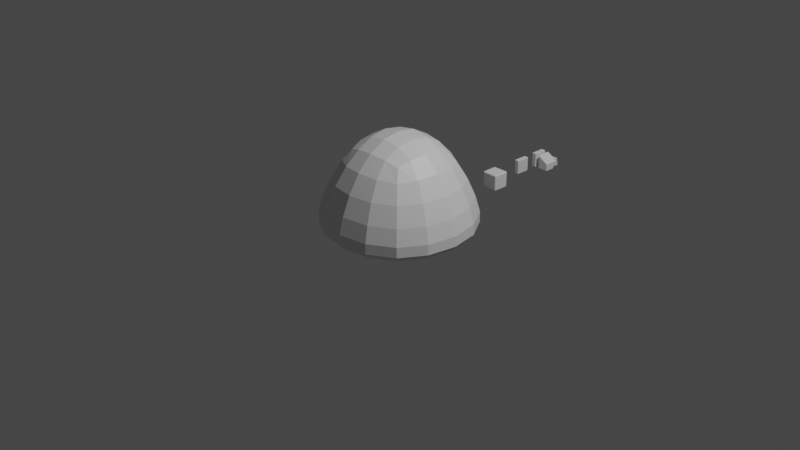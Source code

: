 # Source: 20210710_geo_nodes_0001.blend  (saved by Blender 2.93.20; exported with 4.5.12 LTS)
import bpy
from mathutils import Matrix  # noqa: F401  (used for matrix-valued properties, if any)

bpy.ops.wm.read_factory_settings(use_empty=True)
scene = bpy.context.scene
scene.name = 'Scene'

# ---- collections
col_collection = bpy.data.collections.new('Collection'); scene.collection.children.link(col_collection)
col_surgar_crystals = bpy.data.collections.new('surgar_crystals'); scene.collection.children.link(col_surgar_crystals)

# ---- materials (node trees are filled in below, after node groups)
mat_material = bpy.data.materials.new('Material')
mat_material.alpha_threshold = 0.0
mat_material.use_transparent_shadow = False
mat_material.line_color = (0.0, 0.0, 0.0, 1.0)

# ---- node groups
ng_geometry_nodes = bpy.data.node_groups.new('Geometry Nodes', 'GeometryNodeTree')
_s = ng_geometry_nodes.interface.new_socket(name='Geometry', in_out='OUTPUT', socket_type='NodeSocketGeometry')
_s = ng_geometry_nodes.interface.new_socket(name='Geometry', in_out='INPUT', socket_type='NodeSocketGeometry')
_s = ng_geometry_nodes.interface.new_socket(name='Sugar Amount', in_out='INPUT', socket_type='NodeSocketFloat')
_s.default_value = 68.6
_s.min_value = 0.0
_s.max_value = 1e+05
ng_geometry_nodes.is_modifier = True
# nodes of 'Geometry Nodes' reference scene objects; filled in after objects exist

# ---- material node trees
mat_material.use_nodes = True; mat_material.node_tree.nodes.clear()
_N = mat_material.node_tree.nodes; _L = mat_material.node_tree.links
n0 = _N.new('ShaderNodeOutputMaterial'); n0.name = 'Material Output'; n0.location = (300, 300)
n1 = _N.new('ShaderNodeBsdfPrincipled'); n1.name = 'Principled BSDF'; n1.location = (10, 300)
n1.distribution = 'GGX'
n1.subsurface_method = 'BURLEY'
n1.inputs[2].default_value = 0.4
n1.inputs[3].default_value = 1.45
n1.inputs[27].default_value = (0.0, 0.0, 0.0, 1.0)
n1.inputs[28].default_value = 1.0
_L.new(n1.outputs[0], n0.inputs[0])
n0.is_active_output = True

# ---- world
world_world = bpy.data.worlds.new('World'); scene.world = world_world
world_world.use_nodes = True; world_world.node_tree.nodes.clear()
_N = world_world.node_tree.nodes; _L = world_world.node_tree.links
n0 = _N.new('ShaderNodeOutputWorld'); n0.name = 'World Output'; n0.location = (300, 300)
n1 = _N.new('ShaderNodeBackground'); n1.name = 'Background'; n1.location = (10, 300)
n1.inputs[0].default_value = (0.05088, 0.05088, 0.05088, 1.0)
_L.new(n1.outputs[0], n0.inputs[0])
n0.is_active_output = True
world_world.color = (0.05088, 0.05088, 0.05088)
world_world.use_sun_shadow = False
world_world.sun_shadow_jitter_overblur = 0.0

# ---- cameras
cam_camera = bpy.data.cameras.new('Camera')
cam_camera.clip_end = 100.0
cam_camera.ortho_scale = 7.314

# ---- lights
light_light = bpy.data.lights.new('Light', 'POINT')
light_light.transmission_factor = 0.0
light_light.energy = 1000.0
light_light.shadow_soft_size = 0.1
light_light.shadow_maximum_resolution = 0.006
light_light.use_absolute_resolution = True

# ---- meshes
me_cube = bpy.data.meshes.new('Cube')
me_cube.from_pydata([(0.4775, 0.4775, 0.1466), (0.7037, 0.7037, -1.0), (0.4775, -0.4775, 0.1466), (0.7037, -0.7037, -1.0), (-0.4775, 0.4775, 0.1466), (-0.7037, 0.7037, -1.0), (-0.4775, -0.4775, 0.1466), (-0.7037, -0.7037, -1.0), (-1.0, 1.0, -1.0), (-1.0, -1.0, -1.0), (1.0, 1.0, -1.0), (1.0, -1.0, -1.0)], [], [(0, 4, 6, 2), (11, 2, 6, 9), (9, 6, 4, 8), (5, 1, 3, 7), (10, 0, 2, 11), (8, 4, 0, 10), (5, 7, 9, 8), (1, 5, 8, 10), (7, 3, 11, 9), (3, 1, 10, 11)])
_uv = me_cube.uv_layers.new(name='UVMap')
_uv.uv.foreach_set('vector', [0.625, 0.5, 0.875, 0.5, 0.875, 0.75, 0.625, 0.75, 0.375, 0.75, 0.625, 0.75, 0.625, 1.0, 0.375, 1.0, 0.375, 0.0, 0.625, 0.0, 0.625, 0.25, 0.375, 0.25, 0.162, 0.537, 0.338, 0.537, 0.338, 0.713, 0.162, 0.713, 0.375, 0.5, 0.625, 0.5, 0.625, 0.75, 0.375, 0.75, 0.375, 0.25, 0.625, 0.25, 0.625, 0.5, 0.375, 0.5, 0.162, 0.537, 0.162, 0.713, 0.125, 0.75, 0.125, 0.5, 0.338, 0.537, 0.162, 0.537, 0.125, 0.5, 0.375, 0.5, 0.162, 0.713, 0.338, 0.713, 0.375, 0.75, 0.125, 0.75, 0.338, 0.713, 0.338, 0.537, 0.375, 0.5, 0.375, 0.75])
me_cube.materials.append(mat_material)
me_cube.use_remesh_preserve_volume = False
me_cube.use_remesh_preserve_attributes = False
me_cube.use_mirror_vertex_groups = False
me_cube.update()
me_cube_001 = bpy.data.meshes.new('Cube.001')
me_cube_001.from_pydata([(-0.07745, -0.07745, -0.09279), (-0.07745, -0.09279, -0.07745), (-0.09279, -0.07745, -0.07745), (-0.07745, -0.08332, -0.09162), (-0.07745, -0.0883, -0.0883), (-0.08332, -0.07745, -0.09162), (-0.08347, -0.08347, -0.09021), (-0.08316, -0.08752, -0.08752), (-0.08631, -0.08631, -0.08631), (-0.08332, -0.09162, -0.07745), (-0.0883, -0.0883, -0.07745), (-0.07745, -0.09162, -0.08332), (-0.08347, -0.09021, -0.08347), (-0.08752, -0.08752, -0.08316), (-0.09162, -0.07745, -0.08332), (-0.0883, -0.07745, -0.0883), (-0.09162, -0.08332, -0.07745), (-0.09021, -0.08347, -0.08347), (-0.08752, -0.08316, -0.08752), (-0.07745, -0.09279, 0.07745), (-0.07745, -0.07745, 0.09279), (-0.09279, -0.07745, 0.07745), (-0.07745, -0.09162, 0.08332), (-0.07745, -0.0883, 0.0883), (-0.08332, -0.09162, 0.07745), (-0.08347, -0.09021, 0.08347), (-0.08316, -0.08752, 0.08752), (-0.08631, -0.08631, 0.08631), (-0.08332, -0.07745, 0.09162), (-0.0883, -0.07745, 0.0883), (-0.07745, -0.08332, 0.09162), (-0.08347, -0.08347, 0.09021), (-0.08752, -0.08316, 0.08752), (-0.09162, -0.08332, 0.07745), (-0.0883, -0.0883, 0.07745), (-0.09162, -0.07745, 0.08332), (-0.09021, -0.08347, 0.08347), (-0.08752, -0.08752, 0.08316), (-0.07745, 0.07745, -0.09279), (-0.09279, 0.07745, -0.07745), (-0.07745, 0.09279, -0.07745), (-0.08332, 0.07745, -0.09162), (-0.0883, 0.07745, -0.0883), (-0.07745, 0.08332, -0.09162), (-0.08347, 0.08347, -0.09021), (-0.08752, 0.08316, -0.08752), (-0.08631, 0.08631, -0.08631), (-0.09162, 0.08332, -0.07745), (-0.0883, 0.0883, -0.07745), (-0.09162, 0.07745, -0.08332), (-0.09021, 0.08347, -0.08347), (-0.08752, 0.08752, -0.08316), (-0.07745, 0.09162, -0.08332), (-0.07745, 0.0883, -0.0883), (-0.08332, 0.09162, -0.07745), (-0.08347, 0.09021, -0.08347), (-0.08316, 0.08752, -0.08752), (-0.07745, 0.07745, 0.09279), (-0.07745, 0.09279, 0.07745), (-0.09279, 0.07745, 0.07745), (-0.07745, 0.08332, 0.09162), (-0.07745, 0.0883, 0.0883), (-0.08332, 0.07745, 0.09162), (-0.08347, 0.08347, 0.09021), (-0.08316, 0.08752, 0.08752), (-0.08631, 0.08631, 0.08631), (-0.08332, 0.09162, 0.07745), (-0.0883, 0.0883, 0.07745), (-0.07745, 0.09162, 0.08332), (-0.08347, 0.09021, 0.08347), (-0.08752, 0.08752, 0.08316), (-0.09162, 0.07745, 0.08332), (-0.0883, 0.07745, 0.0883), (-0.09162, 0.08332, 0.07745), (-0.09021, 0.08347, 0.08347), (-0.08752, 0.08316, 0.08752), (0.07745, -0.07745, -0.09279), (0.09279, -0.07745, -0.07745), (0.07745, -0.09279, -0.07745), (0.08332, -0.07745, -0.09162), (0.0883, -0.07745, -0.0883), (0.07745, -0.08332, -0.09162), (0.08347, -0.08347, -0.09021), (0.08752, -0.08316, -0.08752), (0.08631, -0.08631, -0.08631), (0.09162, -0.08332, -0.07745), (0.0883, -0.0883, -0.07745), (0.09162, -0.07745, -0.08332), (0.09021, -0.08347, -0.08347), (0.08752, -0.08752, -0.08316), (0.07745, -0.09162, -0.08332), (0.07745, -0.0883, -0.0883), (0.08332, -0.09162, -0.07745), (0.08347, -0.09021, -0.08347), (0.08316, -0.08752, -0.08752), (0.07745, -0.07745, 0.09279), (0.07745, -0.09279, 0.07745), (0.09279, -0.07745, 0.07745), (0.07745, -0.08332, 0.09162), (0.07745, -0.0883, 0.0883), (0.08332, -0.07745, 0.09162), (0.08347, -0.08347, 0.09021), (0.08316, -0.08752, 0.08752), (0.08631, -0.08631, 0.08631), (0.08332, -0.09162, 0.07745), (0.0883, -0.0883, 0.07745), (0.07745, -0.09162, 0.08332), (0.08347, -0.09021, 0.08347), (0.08752, -0.08752, 0.08316), (0.09162, -0.07745, 0.08332), (0.0883, -0.07745, 0.0883), (0.09162, -0.08332, 0.07745), (0.09021, -0.08347, 0.08347), (0.08752, -0.08316, 0.08752), (0.07745, 0.07745, -0.09279), (0.07745, 0.09279, -0.07745), (0.09279, 0.07745, -0.07745), (0.07745, 0.08332, -0.09162), (0.07745, 0.0883, -0.0883), (0.08332, 0.07745, -0.09162), (0.08347, 0.08347, -0.09021), (0.08316, 0.08752, -0.08752), (0.08631, 0.08631, -0.08631), (0.08332, 0.09162, -0.07745), (0.0883, 0.0883, -0.07745), (0.07745, 0.09162, -0.08332), (0.08347, 0.09021, -0.08347), (0.08752, 0.08752, -0.08316), (0.09162, 0.07745, -0.08332), (0.0883, 0.07745, -0.0883), (0.09162, 0.08332, -0.07745), (0.09021, 0.08347, -0.08347), (0.08752, 0.08316, -0.08752), (0.07745, 0.07745, 0.09279), (0.09279, 0.07745, 0.07745), (0.07745, 0.09279, 0.07745), (0.08332, 0.07745, 0.09162), (0.0883, 0.07745, 0.0883), (0.07745, 0.08332, 0.09162), (0.08347, 0.08347, 0.09021), (0.08752, 0.08316, 0.08752), (0.08631, 0.08631, 0.08631), (0.09162, 0.08332, 0.07745), (0.0883, 0.0883, 0.07745), (0.09162, 0.07745, 0.08332), (0.09021, 0.08347, 0.08347), (0.08752, 0.08752, 0.08316), (0.07745, 0.09162, 0.08332), (0.07745, 0.0883, 0.0883), (0.08332, 0.09162, 0.07745), (0.08347, 0.09021, 0.08347), (0.08316, 0.08752, 0.08752)], [], [(78, 96, 19, 1), (116, 134, 97, 77), (133, 57, 20, 95), (2, 21, 59, 39), (40, 58, 135, 115), (0, 3, 6, 5), (3, 4, 7, 6), (5, 6, 18, 15), (6, 7, 8, 18), (1, 9, 12, 11), (9, 10, 13, 12), (11, 12, 7, 4), (12, 13, 8, 7), (2, 14, 17, 16), (14, 15, 18, 17), (16, 17, 13, 10), (17, 18, 8, 13), (19, 22, 25, 24), (22, 23, 26, 25), (24, 25, 37, 34), (25, 26, 27, 37), (20, 28, 31, 30), (28, 29, 32, 31), (30, 31, 26, 23), (31, 32, 27, 26), (21, 33, 36, 35), (33, 34, 37, 36), (35, 36, 32, 29), (36, 37, 27, 32), (38, 41, 44, 43), (41, 42, 45, 44), (43, 44, 56, 53), (44, 45, 46, 56), (39, 47, 50, 49), (47, 48, 51, 50), (49, 50, 45, 42), (50, 51, 46, 45), (40, 52, 55, 54), (52, 53, 56, 55), (54, 55, 51, 48), (55, 56, 46, 51), (57, 60, 63, 62), (60, 61, 64, 63), (62, 63, 75, 72), (63, 64, 65, 75), (58, 66, 69, 68), (66, 67, 70, 69), (68, 69, 64, 61), (69, 70, 65, 64), (59, 71, 74, 73), (71, 72, 75, 74), (73, 74, 70, 67), (74, 75, 65, 70), (76, 79, 82, 81), (79, 80, 83, 82), (81, 82, 94, 91), (82, 83, 84, 94), (77, 85, 88, 87), (85, 86, 89, 88), (87, 88, 83, 80), (88, 89, 84, 83), (78, 90, 93, 92), (90, 91, 94, 93), (92, 93, 89, 86), (93, 94, 84, 89), (95, 98, 101, 100), (98, 99, 102, 101), (100, 101, 113, 110), (101, 102, 103, 113), (96, 104, 107, 106), (104, 105, 108, 107), (106, 107, 102, 99), (107, 108, 103, 102), (97, 109, 112, 111), (109, 110, 113, 112), (111, 112, 108, 105), (112, 113, 103, 108), (114, 117, 120, 119), (117, 118, 121, 120), (119, 120, 132, 129), (120, 121, 122, 132), (115, 123, 126, 125), (123, 124, 127, 126), (125, 126, 121, 118), (126, 127, 122, 121), (116, 128, 131, 130), (128, 129, 132, 131), (130, 131, 127, 124), (131, 132, 122, 127), (133, 136, 139, 138), (136, 137, 140, 139), (138, 139, 151, 148), (139, 140, 141, 151), (134, 142, 145, 144), (142, 143, 146, 145), (144, 145, 140, 137), (145, 146, 141, 140), (135, 147, 150, 149), (147, 148, 151, 150), (149, 150, 146, 143), (150, 151, 141, 146), (38, 0, 5, 41), (41, 5, 15, 42), (42, 15, 14, 49), (49, 14, 2, 39), (1, 19, 24, 9), (9, 24, 34, 10), (10, 34, 33, 16), (16, 33, 21, 2), (20, 57, 62, 28), (28, 62, 72, 29), (29, 72, 71, 35), (35, 71, 59, 21), (58, 40, 54, 66), (66, 54, 48, 67), (67, 48, 47, 73), (73, 47, 39, 59), (114, 38, 43, 117), (117, 43, 53, 118), (118, 53, 52, 125), (125, 52, 40, 115), (57, 133, 138, 60), (60, 138, 148, 61), (61, 148, 147, 68), (68, 147, 135, 58), (134, 116, 130, 142), (142, 130, 124, 143), (143, 124, 123, 149), (149, 123, 115, 135), (76, 114, 119, 79), (79, 119, 129, 80), (80, 129, 128, 87), (87, 128, 116, 77), (133, 95, 100, 136), (136, 100, 110, 137), (137, 110, 109, 144), (144, 109, 97, 134), (96, 78, 92, 104), (104, 92, 86, 105), (105, 86, 85, 111), (111, 85, 77, 97), (0, 76, 81, 3), (3, 81, 91, 4), (4, 91, 90, 11), (11, 90, 78, 1), (95, 20, 30, 98), (98, 30, 23, 99), (99, 23, 22, 106), (106, 22, 19, 96), (38, 114, 76, 0)])
_uv = me_cube_001.uv_layers.new(name='UVMap')
_uv.uv.foreach_set('vector', [0.3957, 0.7707, 0.6043, 0.7707, 0.6043, 0.9793, 0.3957, 0.9793, 0.3957, 0.5207, 0.6043, 0.5207, 0.6043, 0.7293, 0.3957, 0.7293, 0.6457, 0.5207, 0.8543, 0.5207, 0.8543, 0.7293, 0.6457, 0.7293, 0.3957, 0.02067, 0.6043, 0.02067, 0.6043, 0.2293, 0.3957, 0.2293, 0.3957, 0.2707, 0.6043, 0.2707, 0.6043, 0.4793, 0.3957, 0.4793, 0.1457, 0.7293, 0.1457, 0.7372, 0.1376, 0.7374, 0.1378, 0.7293, 0.1457, 0.7372, 0.1457, 0.75, 0.138, 0.75, 0.1376, 0.7374, 0.1378, 0.7293, 0.1376, 0.7374, 0.125, 0.737, 0.125, 0.7293, 0.1376, 0.7374, 0.138, 0.75, 0.1337, 0.75, 0.125, 0.737, 0.3957, 0.9793, 0.3957, 0.9872, 0.3876, 0.9874, 0.3878, 0.9793, 0.3957, 0.9872, 0.3957, 1.0, 0.388, 1.0, 0.3876, 0.9874, 0.3878, 0.9793, 0.3876, 0.9874, 0.375, 0.987, 0.375, 0.9793, 0.3876, 0.9874, 0.388, 1.0, 0.3837, 1.0, 0.375, 0.987, 0.3957, 0.02067, 0.3878, 0.02067, 0.3876, 0.01256, 0.3957, 0.01276, 0.3878, 0.02067, 0.375, 0.02067, 0.375, 0.01297, 0.3876, 0.01256, 0.3957, 0.01276, 0.3876, 0.01256, 0.388, 0.0, 0.3957, 0.0, 0.3876, 0.01256, 0.375, 0.01297, 0.375, 0.008736, 0.388, 0.0, 0.6043, 0.9793, 0.6122, 0.9793, 0.6124, 0.9874, 0.6043, 0.9872, 0.6122, 0.9793, 0.625, 0.9793, 0.625, 0.987, 0.6124, 0.9874, 0.6043, 0.9872, 0.6124, 0.9874, 0.612, 1.0, 0.6043, 1.0, 0.6124, 0.9874, 0.625, 0.987, 0.625, 0.9913, 0.612, 1.0, 0.8543, 0.7293, 0.8622, 0.7293, 0.8624, 0.7374, 0.8543, 0.7372, 0.8622, 0.7293, 0.875, 0.7293, 0.875, 0.737, 0.8624, 0.7374, 0.8543, 0.7372, 0.8624, 0.7374, 0.862, 0.75, 0.8543, 0.75, 0.8624, 0.7374, 0.875, 0.737, 0.875, 0.7413, 0.862, 0.75, 0.6043, 0.02067, 0.6043, 0.01276, 0.6124, 0.01256, 0.6122, 0.02067, 0.6043, 0.01276, 0.6043, 0.0, 0.612, 0.0, 0.6124, 0.01256, 0.6122, 0.02067, 0.6124, 0.01256, 0.625, 0.01297, 0.625, 0.02067, 0.6124, 0.01256, 0.612, 0.0, 0.6163, 0.0, 0.625, 0.01297, 0.1457, 0.5207, 0.1378, 0.5207, 0.1376, 0.5126, 0.1457, 0.5128, 0.1378, 0.5207, 0.125, 0.5207, 0.125, 0.513, 0.1376, 0.5126, 0.1457, 0.5128, 0.1376, 0.5126, 0.138, 0.5, 0.1457, 0.5, 0.1376, 0.5126, 0.125, 0.513, 0.125, 0.5087, 0.138, 0.5, 0.3957, 0.2293, 0.3957, 0.2372, 0.3876, 0.2374, 0.3878, 0.2293, 0.3957, 0.2372, 0.3957, 0.25, 0.388, 0.25, 0.3876, 0.2374, 0.3878, 0.2293, 0.3876, 0.2374, 0.375, 0.237, 0.375, 0.2293, 0.3876, 0.2374, 0.388, 0.25, 0.3837, 0.25, 0.375, 0.237, 0.3957, 0.2707, 0.3878, 0.2707, 0.3876, 0.2626, 0.3957, 0.2628, 0.3878, 0.2707, 0.375, 0.2707, 0.375, 0.263, 0.3876, 0.2626, 0.3957, 0.2628, 0.3876, 0.2626, 0.388, 0.25, 0.3957, 0.25, 0.3876, 0.2626, 0.375, 0.263, 0.375, 0.2587, 0.388, 0.25, 0.8543, 0.5207, 0.8543, 0.5128, 0.8624, 0.5126, 0.8622, 0.5207, 0.8543, 0.5128, 0.8543, 0.5, 0.862, 0.5, 0.8624, 0.5126, 0.8622, 0.5207, 0.8624, 0.5126, 0.875, 0.513, 0.875, 0.5207, 0.8624, 0.5126, 0.862, 0.5, 0.8663, 0.5, 0.875, 0.513, 0.6043, 0.2707, 0.6043, 0.2628, 0.6124, 0.2626, 0.6122, 0.2707, 0.6043, 0.2628, 0.6043, 0.25, 0.612, 0.25, 0.6124, 0.2626, 0.6122, 0.2707, 0.6124, 0.2626, 0.625, 0.263, 0.625, 0.2707, 0.6124, 0.2626, 0.612, 0.25, 0.6163, 0.25, 0.625, 0.263, 0.6043, 0.2293, 0.6122, 0.2293, 0.6124, 0.2374, 0.6043, 0.2372, 0.6122, 0.2293, 0.625, 0.2293, 0.625, 0.237, 0.6124, 0.2374, 0.6043, 0.2372, 0.6124, 0.2374, 0.612, 0.25, 0.6043, 0.25, 0.6124, 0.2374, 0.625, 0.237, 0.625, 0.2413, 0.612, 0.25, 0.3543, 0.7293, 0.3622, 0.7293, 0.3624, 0.7374, 0.3543, 0.7372, 0.3622, 0.7293, 0.375, 0.7293, 0.375, 0.737, 0.3624, 0.7374, 0.3543, 0.7372, 0.3624, 0.7374, 0.362, 0.75, 0.3543, 0.75, 0.3624, 0.7374, 0.375, 0.737, 0.3779, 0.75, 0.362, 0.75, 0.3957, 0.7293, 0.3957, 0.7372, 0.3876, 0.7374, 0.3878, 0.7293, 0.3957, 0.7372, 0.3957, 0.75, 0.388, 0.75, 0.3876, 0.7374, 0.3878, 0.7293, 0.3876, 0.7374, 0.375, 0.737, 0.375, 0.7293, 0.3876, 0.7374, 0.388, 0.75, 0.3779, 0.75, 0.375, 0.737, 0.3957, 0.7707, 0.3878, 0.7707, 0.3876, 0.7626, 0.3957, 0.7628, 0.3878, 0.7707, 0.375, 0.7707, 0.375, 0.763, 0.3876, 0.7626, 0.3957, 0.7628, 0.3876, 0.7626, 0.388, 0.75, 0.3957, 0.75, 0.3876, 0.7626, 0.375, 0.763, 0.3779, 0.75, 0.388, 0.75, 0.6457, 0.7293, 0.6457, 0.7372, 0.6376, 0.7374, 0.6378, 0.7293, 0.6457, 0.7372, 0.6457, 0.75, 0.638, 0.75, 0.6376, 0.7374, 0.6378, 0.7293, 0.6376, 0.7374, 0.625, 0.737, 0.625, 0.7293, 0.6376, 0.7374, 0.638, 0.75, 0.625, 0.7471, 0.625, 0.737, 0.6043, 0.7707, 0.6043, 0.7628, 0.6124, 0.7626, 0.6122, 0.7707, 0.6043, 0.7628, 0.6043, 0.75, 0.612, 0.75, 0.6124, 0.7626, 0.6122, 0.7707, 0.6124, 0.7626, 0.625, 0.763, 0.625, 0.7707, 0.6124, 0.7626, 0.612, 0.75, 0.625, 0.7471, 0.625, 0.763, 0.6043, 0.7293, 0.6122, 0.7293, 0.6124, 0.7374, 0.6043, 0.7372, 0.6122, 0.7293, 0.625, 0.7293, 0.625, 0.737, 0.6124, 0.7374, 0.6043, 0.7372, 0.6124, 0.7374, 0.612, 0.75, 0.6043, 0.75, 0.6124, 0.7374, 0.625, 0.737, 0.625, 0.7471, 0.612, 0.75, 0.3543, 0.5207, 0.3543, 0.5128, 0.3624, 0.5126, 0.3622, 0.5207, 0.3543, 0.5128, 0.3543, 0.5, 0.362, 0.5, 0.3624, 0.5126, 0.3622, 0.5207, 0.3624, 0.5126, 0.375, 0.513, 0.375, 0.5207, 0.3624, 0.5126, 0.362, 0.5, 0.375, 0.5029, 0.375, 0.513, 0.3957, 0.4793, 0.3957, 0.4872, 0.3876, 0.4874, 0.3878, 0.4793, 0.3957, 0.4872, 0.3957, 0.5, 0.388, 0.5, 0.3876, 0.4874, 0.3878, 0.4793, 0.3876, 0.4874, 0.375, 0.487, 0.375, 0.4793, 0.3876, 0.4874, 0.388, 0.5, 0.375, 0.5029, 0.375, 0.487, 0.3957, 0.5207, 0.3878, 0.5207, 0.3876, 0.5126, 0.3957, 0.5128, 0.3878, 0.5207, 0.375, 0.5207, 0.375, 0.513, 0.3876, 0.5126, 0.3957, 0.5128, 0.3876, 0.5126, 0.388, 0.5, 0.3957, 0.5, 0.3876, 0.5126, 0.375, 0.513, 0.375, 0.5029, 0.388, 0.5, 0.6457, 0.5207, 0.6378, 0.5207, 0.6376, 0.5126, 0.6457, 0.5128, 0.6378, 0.5207, 0.625, 0.5207, 0.625, 0.513, 0.6376, 0.5126, 0.6457, 0.5128, 0.6376, 0.5126, 0.638, 0.5, 0.6457, 0.5, 0.6376, 0.5126, 0.625, 0.513, 0.6221, 0.5, 0.638, 0.5, 0.6043, 0.5207, 0.6043, 0.5128, 0.6124, 0.5126, 0.6122, 0.5207, 0.6043, 0.5128, 0.6043, 0.5, 0.612, 0.5, 0.6124, 0.5126, 0.6122, 0.5207, 0.6124, 0.5126, 0.625, 0.513, 0.625, 0.5207, 0.6124, 0.5126, 0.612, 0.5, 0.6221, 0.5, 0.625, 0.513, 0.6043, 0.4793, 0.6122, 0.4793, 0.6124, 0.4874, 0.6043, 0.4872, 0.6122, 0.4793, 0.625, 0.4793, 0.625, 0.487, 0.6124, 0.4874, 0.6043, 0.4872, 0.6124, 0.4874, 0.612, 0.5, 0.6043, 0.5, 0.6124, 0.4874, 0.625, 0.487, 0.6221, 0.5, 0.612, 0.5, 0.1457, 0.5207, 0.1457, 0.7293, 0.1378, 0.7293, 0.1378, 0.5207, 0.1378, 0.5207, 0.1378, 0.7293, 0.125, 0.7293, 0.125, 0.5207, 0.375, 0.2293, 0.375, 0.02067, 0.3878, 0.02067, 0.3878, 0.2293, 0.3878, 0.2293, 0.3878, 0.02067, 0.3957, 0.02067, 0.3957, 0.2293, 0.3957, 0.9793, 0.6043, 0.9793, 0.6043, 0.9872, 0.3957, 0.9872, 0.3957, 0.9872, 0.6043, 0.9872, 0.6043, 1.0, 0.3957, 1.0, 0.3957, 0.0, 0.6043, 0.0, 0.6043, 0.01276, 0.3957, 0.01276, 0.3957, 0.01276, 0.6043, 0.01276, 0.6043, 0.02067, 0.3957, 0.02067, 0.8543, 0.7293, 0.8543, 0.5207, 0.8622, 0.5207, 0.8622, 0.7293, 0.8622, 0.7293, 0.8622, 0.5207, 0.875, 0.5207, 0.875, 0.7293, 0.625, 0.02067, 0.625, 0.2293, 0.6122, 0.2293, 0.6122, 0.02067, 0.6122, 0.02067, 0.6122, 0.2293, 0.6043, 0.2293, 0.6043, 0.02067, 0.6043, 0.2707, 0.3957, 0.2707, 0.3957, 0.2628, 0.6043, 0.2628, 0.6043, 0.2628, 0.3957, 0.2628, 0.3957, 0.25, 0.6043, 0.25, 0.6043, 0.25, 0.3957, 0.25, 0.3957, 0.2372, 0.6043, 0.2372, 0.6043, 0.2372, 0.3957, 0.2372, 0.3957, 0.2293, 0.6043, 0.2293, 0.3543, 0.5207, 0.1457, 0.5207, 0.1457, 0.5128, 0.3543, 0.5128, 0.3543, 0.5128, 0.1457, 0.5128, 0.1457, 0.5, 0.3543, 0.5, 0.375, 0.4793, 0.375, 0.2707, 0.3878, 0.2707, 0.3878, 0.4793, 0.3878, 0.4793, 0.3878, 0.2707, 0.3957, 0.2707, 0.3957, 0.4793, 0.8543, 0.5207, 0.6457, 0.5207, 0.6457, 0.5128, 0.8543, 0.5128, 0.8543, 0.5128, 0.6457, 0.5128, 0.6457, 0.5, 0.8543, 0.5, 0.625, 0.2707, 0.625, 0.4793, 0.6122, 0.4793, 0.6122, 0.2707, 0.6122, 0.2707, 0.6122, 0.4793, 0.6043, 0.4793, 0.6043, 0.2707, 0.6043, 0.5207, 0.3957, 0.5207, 0.3957, 0.5128, 0.6043, 0.5128, 0.6043, 0.5128, 0.3957, 0.5128, 0.3957, 0.5, 0.6043, 0.5, 0.6043, 0.5, 0.3957, 0.5, 0.3957, 0.4872, 0.6043, 0.4872, 0.6043, 0.4872, 0.3957, 0.4872, 0.3957, 0.4793, 0.6043, 0.4793, 0.3543, 0.7293, 0.3543, 0.5207, 0.3622, 0.5207, 0.3622, 0.7293, 0.3622, 0.7293, 0.3622, 0.5207, 0.375, 0.5207, 0.375, 0.7293, 0.375, 0.7293, 0.375, 0.5207, 0.3878, 0.5207, 0.3878, 0.7293, 0.3878, 0.7293, 0.3878, 0.5207, 0.3957, 0.5207, 0.3957, 0.7293, 0.6457, 0.5207, 0.6457, 0.7293, 0.6378, 0.7293, 0.6378, 0.5207, 0.6378, 0.5207, 0.6378, 0.7293, 0.625, 0.7293, 0.625, 0.5207, 0.625, 0.5207, 0.625, 0.7293, 0.6122, 0.7293, 0.6122, 0.5207, 0.6122, 0.5207, 0.6122, 0.7293, 0.6043, 0.7293, 0.6043, 0.5207, 0.6043, 0.7707, 0.3957, 0.7707, 0.3957, 0.7628, 0.6043, 0.7628, 0.6043, 0.7628, 0.3957, 0.7628, 0.3957, 0.75, 0.6043, 0.75, 0.6043, 0.75, 0.3957, 0.75, 0.3957, 0.7372, 0.6043, 0.7372, 0.6043, 0.7372, 0.3957, 0.7372, 0.3957, 0.7293, 0.6043, 0.7293, 0.1457, 0.7293, 0.3543, 0.7293, 0.3543, 0.7372, 0.1457, 0.7372, 0.1457, 0.7372, 0.3543, 0.7372, 0.3543, 0.75, 0.1457, 0.75, 0.375, 0.9793, 0.375, 0.7707, 0.3878, 0.7707, 0.3878, 0.9793, 0.3878, 0.9793, 0.3878, 0.7707, 0.3957, 0.7707, 0.3957, 0.9793, 0.6457, 0.7293, 0.8543, 0.7293, 0.8543, 0.7372, 0.6457, 0.7372, 0.6457, 0.7372, 0.8543, 0.7372, 0.8543, 0.75, 0.6457, 0.75, 0.625, 0.7707, 0.625, 0.9793, 0.6122, 0.9793, 0.6122, 0.7707, 0.6122, 0.7707, 0.6122, 0.9793, 0.6043, 0.9793, 0.6043, 0.7707, 0.1457, 0.5207, 0.3543, 0.5207, 0.3543, 0.7293, 0.1457, 0.7293])
me_cube_001.use_remesh_fix_poles = True
me_cube_001.use_remesh_preserve_attributes = False
me_cube_001.update()
me_cube_003 = bpy.data.meshes.new('Cube.003')
me_cube_003.from_pydata([(-0.8918, -0.8918, -1.0), (-0.8918, -1.0, -0.8918), (-1.0, -0.8918, -0.8918), (-0.8918, -0.9459, -0.9856), (-0.9459, -0.8918, -0.9856), (-0.9436, -0.9436, -0.9715), (-0.9459, -0.9856, -0.8918), (-0.8918, -0.9856, -0.9459), (-0.9436, -0.9715, -0.9436), (-0.9856, -0.8918, -0.9459), (-0.9856, -0.9459, -0.8918), (-0.9715, -0.9436, -0.9436), (-0.8918, -1.0, 0.8918), (-0.8918, -0.8918, 1.0), (-1.0, -0.8918, 0.8918), (-0.8918, -0.9856, 0.9459), (-0.9459, -0.9856, 0.8918), (-0.9436, -0.9715, 0.9436), (-0.9459, -0.8918, 0.9856), (-0.8918, -0.9459, 0.9856), (-0.9436, -0.9436, 0.9715), (-0.9856, -0.9459, 0.8918), (-0.9856, -0.8918, 0.9459), (-0.9715, -0.9436, 0.9436), (-0.8918, 0.8918, -1.0), (-1.0, 0.8918, -0.8918), (-0.8918, 1.0, -0.8918), (-0.9459, 0.8918, -0.9856), (-0.8918, 0.9459, -0.9856), (-0.9436, 0.9436, -0.9715), (-0.9856, 0.9459, -0.8918), (-0.9856, 0.8918, -0.9459), (-0.9715, 0.9436, -0.9436), (-0.8918, 0.9856, -0.9459), (-0.9459, 0.9856, -0.8918), (-0.9436, 0.9715, -0.9436), (-0.8918, 0.8918, 1.0), (-0.8918, 1.0, 0.8918), (-1.0, 0.8918, 0.8918), (-0.8918, 0.9459, 0.9856), (-0.9459, 0.8918, 0.9856), (-0.9436, 0.9436, 0.9715), (-0.9459, 0.9856, 0.8918), (-0.8918, 0.9856, 0.9459), (-0.9436, 0.9715, 0.9436), (-0.9856, 0.8918, 0.9459), (-0.9856, 0.9459, 0.8918), (-0.9715, 0.9436, 0.9436), (-0.4334, -0.8918, -1.0), (-0.3252, -0.8918, -0.8918), (-0.4334, -1.0, -0.8918), (-0.3794, -0.8918, -0.9856), (-0.4334, -0.9459, -0.9856), (-0.3817, -0.9436, -0.9715), (-0.3397, -0.9459, -0.8918), (-0.3397, -0.8918, -0.9459), (-0.3537, -0.9436, -0.9436), (-0.4334, -0.9856, -0.9459), (-0.3794, -0.9856, -0.8918), (-0.3817, -0.9715, -0.9436), (-0.4334, -0.8918, 1.0), (-0.4334, -1.0, 0.8918), (-0.3252, -0.8918, 0.8918), (-0.4334, -0.9459, 0.9856), (-0.3794, -0.8918, 0.9856), (-0.3817, -0.9436, 0.9715), (-0.3794, -0.9856, 0.8918), (-0.4334, -0.9856, 0.9459), (-0.3817, -0.9715, 0.9436), (-0.3397, -0.8918, 0.9459), (-0.3397, -0.9459, 0.8918), (-0.3537, -0.9436, 0.9436), (-0.4334, 0.8918, -1.0), (-0.4334, 1.0, -0.8918), (-0.3252, 0.8918, -0.8918), (-0.4334, 0.9459, -0.9856), (-0.3794, 0.8918, -0.9856), (-0.3817, 0.9436, -0.9715), (-0.3794, 0.9856, -0.8918), (-0.4334, 0.9856, -0.9459), (-0.3817, 0.9715, -0.9436), (-0.3397, 0.8918, -0.9459), (-0.3397, 0.9459, -0.8918), (-0.3537, 0.9436, -0.9436), (-0.4334, 0.8918, 1.0), (-0.3252, 0.8918, 0.8918), (-0.4334, 1.0, 0.8918), (-0.3794, 0.8918, 0.9856), (-0.4334, 0.9459, 0.9856), (-0.3817, 0.9436, 0.9715), (-0.3397, 0.9459, 0.8918), (-0.3397, 0.8918, 0.9459), (-0.3537, 0.9436, 0.9436), (-0.4334, 0.9856, 0.9459), (-0.3794, 0.9856, 0.8918), (-0.3817, 0.9715, 0.9436)], [], [(50, 61, 12, 1), (74, 85, 62, 49), (84, 36, 13, 60), (2, 14, 38, 25), (26, 37, 86, 73), (0, 3, 5, 4), (3, 7, 8, 5), (1, 6, 8, 7), (6, 10, 11, 8), (2, 9, 11, 10), (9, 4, 5, 11), (5, 8, 11), (12, 15, 17, 16), (15, 19, 20, 17), (13, 18, 20, 19), (18, 22, 23, 20), (14, 21, 23, 22), (21, 16, 17, 23), (17, 20, 23), (24, 27, 29, 28), (27, 31, 32, 29), (25, 30, 32, 31), (30, 34, 35, 32), (26, 33, 35, 34), (33, 28, 29, 35), (29, 32, 35), (36, 39, 41, 40), (39, 43, 44, 41), (37, 42, 44, 43), (42, 46, 47, 44), (38, 45, 47, 46), (45, 40, 41, 47), (41, 44, 47), (48, 51, 53, 52), (51, 55, 56, 53), (49, 54, 56, 55), (54, 58, 59, 56), (50, 57, 59, 58), (57, 52, 53, 59), (53, 56, 59), (60, 63, 65, 64), (63, 67, 68, 65), (61, 66, 68, 67), (66, 70, 71, 68), (62, 69, 71, 70), (69, 64, 65, 71), (65, 68, 71), (72, 75, 77, 76), (75, 79, 80, 77), (73, 78, 80, 79), (78, 82, 83, 80), (74, 81, 83, 82), (81, 76, 77, 83), (77, 80, 83), (84, 87, 89, 88), (87, 91, 92, 89), (85, 90, 92, 91), (90, 94, 95, 92), (86, 93, 95, 94), (93, 88, 89, 95), (89, 92, 95), (24, 0, 4, 27), (27, 4, 9, 31), (31, 9, 2, 25), (1, 12, 16, 6), (6, 16, 21, 10), (10, 21, 14, 2), (13, 36, 40, 18), (18, 40, 45, 22), (22, 45, 38, 14), (37, 26, 34, 42), (42, 34, 30, 46), (46, 30, 25, 38), (72, 24, 28, 75), (75, 28, 33, 79), (79, 33, 26, 73), (36, 84, 88, 39), (39, 88, 93, 43), (43, 93, 86, 37), (85, 74, 82, 90), (90, 82, 78, 94), (94, 78, 73, 86), (48, 72, 76, 51), (51, 76, 81, 55), (55, 81, 74, 49), (84, 60, 64, 87), (87, 64, 69, 91), (91, 69, 62, 85), (61, 50, 58, 66), (66, 58, 54, 70), (70, 54, 49, 62), (0, 48, 52, 3), (3, 52, 57, 7), (7, 57, 50, 1), (60, 13, 19, 63), (63, 19, 15, 67), (67, 15, 12, 61), (24, 72, 48, 0)])
_uv = me_cube_003.uv_layers.new(name='UVMap')
_uv.uv.foreach_set('vector', [0.3885, 0.7901, 0.6115, 0.7901, 0.6115, 0.9599, 0.3885, 0.9599, 0.3885, 0.5135, 0.6115, 0.5135, 0.6115, 0.7365, 0.3885, 0.7365, 0.6651, 0.5135, 0.8349, 0.5135, 0.8349, 0.7365, 0.6651, 0.7365, 0.3885, 0.01352, 0.6115, 0.01352, 0.6115, 0.2365, 0.3885, 0.2365, 0.3885, 0.2901, 0.6115, 0.2901, 0.6115, 0.4599, 0.3885, 0.4599, 0.1651, 0.7365, 0.1651, 0.7432, 0.1459, 0.7429, 0.1451, 0.7365, 0.1651, 0.7432, 0.1651, 0.75, 0.1459, 0.75, 0.1459, 0.7429, 0.3885, 0.9599, 0.3885, 0.9799, 0.3821, 0.9791, 0.3818, 0.9599, 0.3885, 0.001806, 0.3885, 0.0, 0.3821, 0.0, 0.3821, 0.00356, 0.3885, 0.01352, 0.3818, 0.01352, 0.3821, 0.007054, 0.3885, 0.006768, 0.1304, 0.7365, 0.125, 0.7365, 0.125, 0.7429, 0.1356, 0.7429, 0.1459, 0.7429, 0.1459, 0.75, 0.125, 0.7429, 0.6115, 0.9599, 0.6182, 0.9599, 0.6179, 0.9791, 0.6115, 0.9799, 0.6182, 0.9599, 0.625, 0.9599, 0.625, 0.9791, 0.6179, 0.9791, 0.8349, 0.7365, 0.8549, 0.7365, 0.8541, 0.7429, 0.8349, 0.7432, 0.6232, 0.01352, 0.625, 0.01352, 0.625, 0.007054, 0.6214, 0.007054, 0.6115, 0.01352, 0.6115, 0.006768, 0.6179, 0.007054, 0.6182, 0.01352, 0.6115, 0.006768, 0.6115, 0.0, 0.6179, 0.0, 0.6179, 0.007054, 0.6179, 0.9791, 0.625, 0.9791, 0.6179, 1.0, 0.1651, 0.5135, 0.1451, 0.5135, 0.1459, 0.5071, 0.1651, 0.5068, 0.1451, 0.5135, 0.125, 0.5135, 0.125, 0.5071, 0.1459, 0.5071, 0.3885, 0.2365, 0.3885, 0.2432, 0.3821, 0.2429, 0.3818, 0.2365, 0.3885, 0.2432, 0.3885, 0.25, 0.3821, 0.25, 0.3821, 0.2429, 0.3885, 0.2901, 0.3818, 0.2901, 0.3821, 0.2709, 0.3885, 0.2701, 0.1651, 0.5018, 0.1651, 0.5, 0.1459, 0.5, 0.1459, 0.5036, 0.1459, 0.5071, 0.125, 0.5071, 0.1459, 0.5, 0.8349, 0.5135, 0.8349, 0.5068, 0.8541, 0.5071, 0.8549, 0.5135, 0.6232, 0.2901, 0.625, 0.2901, 0.625, 0.2709, 0.6214, 0.2709, 0.6115, 0.2901, 0.6115, 0.2701, 0.6179, 0.2709, 0.6182, 0.2901, 0.6115, 0.2701, 0.6115, 0.25, 0.6179, 0.25, 0.6179, 0.2709, 0.6115, 0.2365, 0.6182, 0.2365, 0.6179, 0.2429, 0.6115, 0.2432, 0.6182, 0.2365, 0.625, 0.2365, 0.625, 0.2429, 0.6179, 0.2429, 0.6214, 0.2709, 0.625, 0.2709, 0.6179, 0.25, 0.3349, 0.7365, 0.3549, 0.7365, 0.3541, 0.7429, 0.3349, 0.7432, 0.3549, 0.7365, 0.375, 0.7365, 0.375, 0.7429, 0.3541, 0.7429, 0.3885, 0.7365, 0.3885, 0.7432, 0.3821, 0.7429, 0.3818, 0.7365, 0.3885, 0.7432, 0.3885, 0.75, 0.3821, 0.75, 0.3821, 0.7429, 0.3885, 0.7901, 0.3818, 0.7901, 0.3821, 0.7709, 0.3885, 0.7701, 0.3349, 0.7482, 0.3349, 0.75, 0.3541, 0.75, 0.3541, 0.7464, 0.3541, 0.7429, 0.375, 0.7429, 0.3541, 0.75, 0.6651, 0.7365, 0.6651, 0.7432, 0.6459, 0.7429, 0.6451, 0.7365, 0.6232, 0.7901, 0.625, 0.7901, 0.625, 0.7709, 0.6214, 0.7709, 0.6115, 0.7901, 0.6115, 0.7701, 0.6179, 0.7709, 0.6182, 0.7901, 0.6115, 0.7701, 0.6115, 0.75, 0.6179, 0.75, 0.6179, 0.7709, 0.6115, 0.7365, 0.6182, 0.7365, 0.6179, 0.7429, 0.6115, 0.7432, 0.6182, 0.7365, 0.625, 0.7365, 0.625, 0.7429, 0.6179, 0.7429, 0.6214, 0.7709, 0.625, 0.7709, 0.6179, 0.75, 0.3349, 0.5135, 0.3349, 0.5068, 0.3541, 0.5071, 0.3549, 0.5135, 0.3349, 0.5068, 0.3349, 0.5, 0.3541, 0.5, 0.3541, 0.5071, 0.3885, 0.4599, 0.3885, 0.4799, 0.3821, 0.4791, 0.3818, 0.4599, 0.3885, 0.4799, 0.3885, 0.5, 0.3821, 0.5, 0.3821, 0.4791, 0.3885, 0.5135, 0.3818, 0.5135, 0.3821, 0.5071, 0.3885, 0.5068, 0.3818, 0.5135, 0.375, 0.5135, 0.375, 0.5071, 0.3821, 0.5071, 0.3541, 0.5071, 0.3541, 0.5, 0.375, 0.5071, 0.6651, 0.5135, 0.6451, 0.5135, 0.6459, 0.5071, 0.6651, 0.5068, 0.6451, 0.5135, 0.625, 0.5135, 0.625, 0.5071, 0.6459, 0.5071, 0.6115, 0.5135, 0.6115, 0.5068, 0.6179, 0.5071, 0.6182, 0.5135, 0.6115, 0.5068, 0.6115, 0.5, 0.6179, 0.5, 0.6179, 0.5071, 0.6115, 0.4599, 0.6182, 0.4599, 0.6179, 0.4791, 0.6115, 0.4799, 0.6182, 0.4599, 0.625, 0.4599, 0.625, 0.4791, 0.6179, 0.4791, 0.6214, 0.5071, 0.625, 0.5071, 0.6179, 0.5, 0.1651, 0.5135, 0.1651, 0.7365, 0.1451, 0.7365, 0.1451, 0.5135, 0.1451, 0.5135, 0.1451, 0.7365, 0.125, 0.7365, 0.125, 0.5135, 0.3818, 0.2365, 0.3818, 0.01352, 0.3885, 0.01352, 0.3885, 0.2365, 0.3885, 0.9599, 0.6115, 0.9599, 0.6115, 0.9799, 0.3885, 0.9799, 0.3885, 0.0, 0.6115, 0.0, 0.6115, 0.006768, 0.3885, 0.006768, 0.3885, 0.006768, 0.6115, 0.006768, 0.6115, 0.01352, 0.3885, 0.01352, 0.8349, 0.7365, 0.8349, 0.5135, 0.8549, 0.5135, 0.8549, 0.7365, 0.625, 0.01352, 0.625, 0.2365, 0.6182, 0.2365, 0.6182, 0.01352, 0.6182, 0.01352, 0.6182, 0.2365, 0.6115, 0.2365, 0.6115, 0.01352, 0.6115, 0.2901, 0.3885, 0.2901, 0.3885, 0.2701, 0.6115, 0.2701, 0.6115, 0.2701, 0.3885, 0.2701, 0.3885, 0.2432, 0.6115, 0.2432, 0.6115, 0.2432, 0.3885, 0.2432, 0.3885, 0.2365, 0.6115, 0.2365, 0.3349, 0.5135, 0.1651, 0.5135, 0.1651, 0.5068, 0.3349, 0.5068, 0.3349, 0.5068, 0.1651, 0.5068, 0.1651, 0.5, 0.3349, 0.5, 0.3818, 0.4599, 0.3818, 0.2901, 0.3885, 0.2901, 0.3885, 0.4599, 0.8349, 0.5135, 0.6651, 0.5135, 0.6651, 0.5068, 0.8349, 0.5068, 0.625, 0.2901, 0.625, 0.4599, 0.6182, 0.4599, 0.6182, 0.2901, 0.6182, 0.2901, 0.6182, 0.4599, 0.6115, 0.4599, 0.6115, 0.2901, 0.6115, 0.5135, 0.3885, 0.5135, 0.3885, 0.5068, 0.6115, 0.5068, 0.6115, 0.5068, 0.3885, 0.5068, 0.3885, 0.4799, 0.6115, 0.4799, 0.6115, 0.4799, 0.3885, 0.4799, 0.3885, 0.4599, 0.6115, 0.4599, 0.3349, 0.7365, 0.3349, 0.5135, 0.3549, 0.5135, 0.3549, 0.7365, 0.3549, 0.7365, 0.3549, 0.5135, 0.3818, 0.5135, 0.3818, 0.7365, 0.3818, 0.7365, 0.3818, 0.5135, 0.3885, 0.5135, 0.3885, 0.7365, 0.6651, 0.5135, 0.6651, 0.7365, 0.6451, 0.7365, 0.6451, 0.5135, 0.6451, 0.5135, 0.6451, 0.7365, 0.6182, 0.7365, 0.6182, 0.5135, 0.6182, 0.5135, 0.6182, 0.7365, 0.6115, 0.7365, 0.6115, 0.5135, 0.6115, 0.7901, 0.3885, 0.7901, 0.3885, 0.7701, 0.6115, 0.7701, 0.6115, 0.7701, 0.3885, 0.7701, 0.3885, 0.7432, 0.6115, 0.7432, 0.6115, 0.7432, 0.3885, 0.7432, 0.3885, 0.7365, 0.6115, 0.7365, 0.1651, 0.7365, 0.3349, 0.7365, 0.3349, 0.7432, 0.1651, 0.7432, 0.1651, 0.7432, 0.3349, 0.7432, 0.3349, 0.75, 0.1651, 0.75, 0.3818, 0.9599, 0.3818, 0.7901, 0.3885, 0.7901, 0.3885, 0.9599, 0.6651, 0.7365, 0.8349, 0.7365, 0.8349, 0.7432, 0.6651, 0.7432, 0.625, 0.7901, 0.625, 0.9599, 0.6182, 0.9599, 0.6182, 0.7901, 0.6182, 0.7901, 0.6182, 0.9599, 0.6115, 0.9599, 0.6115, 0.7901, 0.1651, 0.5135, 0.3349, 0.5135, 0.3349, 0.7365, 0.1651, 0.7365])
me_cube_003.use_remesh_fix_poles = True
me_cube_003.use_remesh_preserve_attributes = False
me_cube_003.update()
me_cube_004 = bpy.data.meshes.new('Cube.004')
me_cube_004.from_pydata([(0.2595, -0.8893, -1.0), (0.2595, -1.0, -0.8893), (0.1488, -0.8893, -0.8893), (0.2595, -0.9446, -0.9852), (0.2042, -0.8893, -0.9852), (0.2066, -0.9422, -0.9708), (0.2042, -0.9852, -0.8893), (0.2595, -0.9852, -0.9446), (0.2066, -0.9708, -0.9422), (0.1636, -0.8893, -0.9446), (0.1636, -0.9446, -0.8893), (0.178, -0.9422, -0.9422), (0.2595, -1.0, 0.804), (0.2436, -0.8893, 0.9428), (0.1488, -0.8893, 0.8893), (0.2545, -0.9852, 0.8682), (0.2072, -0.9852, 0.8414), (0.2045, -0.9708, 0.9014), (0.1934, -0.8893, 0.9617), (0.2487, -0.9446, 0.9191), (0.2004, -0.9422, 0.9373), (0.1665, -0.9446, 0.8727), (0.1586, -0.8893, 0.9421), (0.1759, -0.9422, 0.9235), (0.2595, 0.2512, -1.0), (0.1488, 0.281, -0.8893), (0.2595, 0.3956, -0.8945), (0.2042, 0.2545, -0.9843), (0.2595, 0.3117, -0.9869), (0.2066, 0.3125, -0.9715), (0.1636, 0.3375, -0.8909), (0.1636, 0.2654, -0.9436), (0.178, 0.3202, -0.9429), (0.2595, 0.3647, -0.9481), (0.2042, 0.3796, -0.8929), (0.2066, 0.3498, -0.9443), (0.2436, 0.8893, 0.9428), (0.2577, 0.9613, 0.8132), (0.1488, 0.8485, 0.8893), (0.2573, 0.938, 0.9165), (0.1965, 0.876, 0.9544), (0.2039, 0.9287, 0.9352), (0.2044, 0.9402, 0.8327), (0.2624, 0.9638, 0.87), (0.2069, 0.9486, 0.8977), (0.1633, 0.8617, 0.9356), (0.1649, 0.8992, 0.8603), (0.1761, 0.9169, 0.9185), (1.581, -0.8893, -1.0), (1.691, -0.8893, -0.8893), (1.581, -1.0, -0.8893), (1.636, -0.8893, -0.9852), (1.581, -0.9446, -0.9852), (1.634, -0.9422, -0.9708), (1.677, -0.9446, -0.8893), (1.677, -0.8893, -0.9446), (1.662, -0.9422, -0.9422), (1.581, -0.9852, -0.9446), (1.636, -0.9852, -0.8893), (1.634, -0.9708, -0.9422), (1.597, -0.8893, 0.1271), (1.581, -1.0, 0.007443), (1.691, -0.8893, -0.04074), (1.592, -0.9446, 0.1095), (1.647, -0.8893, 0.08544), (1.64, -0.9422, 0.06946), (1.633, -0.9852, -0.01826), (1.586, -0.9852, 0.06557), (1.636, -0.9708, 0.03853), (1.682, -0.8893, 0.02382), (1.674, -0.9446, -0.03595), (1.664, -0.9422, 0.02608), (1.581, 0.2512, -1.0), (1.581, 0.4186, -0.9049), (1.691, 0.299, -0.8893), (1.581, 0.3157, -0.9902), (1.636, 0.256, -0.9824), (1.634, 0.3179, -0.9729), (1.636, 0.401, -0.9), (1.581, 0.3772, -0.9552), (1.634, 0.3612, -0.9483), (1.677, 0.2735, -0.9417), (1.677, 0.3571, -0.8942), (1.662, 0.3303, -0.9443), (1.597, 0.8893, 0.1271), (1.691, 0.8051, -0.04074), (1.586, 0.9367, 0.02766), (1.646, 0.8742, 0.08175), (1.593, 0.9399, 0.1159), (1.64, 0.9228, 0.07212), (1.675, 0.867, -0.02955), (1.681, 0.8433, 0.02012), (1.665, 0.901, 0.02874), (1.589, 0.9574, 0.07939), (1.636, 0.9153, -0.004443), (1.638, 0.9351, 0.04641), (-0.9163, -0.9163, -1.0), (-0.9163, -1.0, -0.9163), (-1.0, -0.9163, -0.9163), (-0.9163, -0.9581, -0.9888), (-0.9581, -0.9163, -0.9888), (-0.9563, -0.9563, -0.9779), (-0.9581, -0.9888, -0.9163), (-0.9163, -0.9888, -0.9581), (-0.9563, -0.9779, -0.9563), (-0.9888, -0.9163, -0.9581), (-0.9888, -0.9581, -0.9163), (-0.9779, -0.9563, -0.9563), (-0.9163, -1.0, 0.9163), (-0.9163, -0.9163, 1.0), (-1.0, -0.9163, 0.9163), (-0.9163, -0.9888, 0.9581), (-0.9581, -0.9888, 0.9163), (-0.9563, -0.9779, 0.9563), (-0.9581, -0.9163, 0.9888), (-0.9163, -0.9581, 0.9888), (-0.9563, -0.9563, 0.9779), (-0.9888, -0.9581, 0.9163), (-0.9888, -0.9163, 0.9581), (-0.9779, -0.9563, 0.9563), (-0.9163, 0.9163, -1.0), (-1.0, 0.9163, -0.9163), (-0.9163, 1.0, -0.9163), (-0.9581, 0.9163, -0.9888), (-0.9163, 0.9581, -0.9888), (-0.9563, 0.9563, -0.9779), (-0.9888, 0.9581, -0.9163), (-0.9888, 0.9163, -0.9581), (-0.9779, 0.9563, -0.9563), (-0.9163, 0.9888, -0.9581), (-0.9581, 0.9888, -0.9163), (-0.9563, 0.9779, -0.9563), (-0.9163, 0.9163, 1.0), (-0.9163, 1.0, 0.9163), (-1.0, 0.9163, 0.9163), (-0.9163, 0.9581, 0.9888), (-0.9581, 0.9163, 0.9888), (-0.9563, 0.9563, 0.9779), (-0.9581, 0.9888, 0.9163), (-0.9163, 0.9888, 0.9581), (-0.9563, 0.9779, 0.9563), (-0.9888, 0.9163, 0.9581), (-0.9888, 0.9581, 0.9163), (-0.9779, 0.9563, 0.9563), (-0.4089, -0.9163, -1.0), (-0.3252, -0.9163, -0.9163), (-0.4089, -1.0, -0.9163), (-0.3671, -0.9163, -0.9888), (-0.4089, -0.9581, -0.9888), (-0.3689, -0.9563, -0.9779), (-0.3364, -0.9581, -0.9163), (-0.3364, -0.9163, -0.9581), (-0.3473, -0.9563, -0.9563), (-0.4089, -0.9888, -0.9581), (-0.3671, -0.9888, -0.9163), (-0.3689, -0.9779, -0.9563), (-0.4089, -0.9163, 1.0), (-0.4089, -1.0, 0.9163), (-0.3252, -0.9163, 0.9163), (-0.4089, -0.9581, 0.9888), (-0.3671, -0.9163, 0.9888), (-0.3689, -0.9563, 0.9779), (-0.3671, -0.9888, 0.9163), (-0.4089, -0.9888, 0.9581), (-0.3689, -0.9779, 0.9563), (-0.3364, -0.9163, 0.9581), (-0.3364, -0.9581, 0.9163), (-0.3473, -0.9563, 0.9563), (-0.4089, 0.9163, -1.0), (-0.4089, 1.0, -0.9163), (-0.3252, 0.9163, -0.9163), (-0.4089, 0.9581, -0.9888), (-0.3671, 0.9163, -0.9888), (-0.3689, 0.9563, -0.9779), (-0.3671, 0.9888, -0.9163), (-0.4089, 0.9888, -0.9581), (-0.3689, 0.9779, -0.9563), (-0.3364, 0.9163, -0.9581), (-0.3364, 0.9581, -0.9163), (-0.3473, 0.9563, -0.9563), (-0.4089, 0.9163, 1.0), (-0.3252, 0.9163, 0.9163), (-0.4089, 1.0, 0.9163), (-0.3671, 0.9163, 0.9888), (-0.4089, 0.9581, 0.9888), (-0.3689, 0.9563, 0.9779), (-0.3364, 0.9581, 0.9163), (-0.3364, 0.9163, 0.9581), (-0.3473, 0.9563, 0.9563), (-0.4089, 0.9888, 0.9581), (-0.3671, 0.9888, 0.9163), (-0.3689, 0.9779, 0.9563), (-0.6734, 1.739, -1.0), (-0.7359, 1.716, -0.9328), (-0.6729, 1.789, -0.9348), (-0.7063, 1.734, -0.9907), (-0.6748, 1.771, -0.9917), (-0.7062, 1.764, -0.9826), (-0.7289, 1.751, -0.9335), (-0.7292, 1.725, -0.966), (-0.7224, 1.758, -0.9652), (-0.6746, 1.789, -0.9677), (-0.7058, 1.778, -0.9342), (-0.7061, 1.777, -0.9657), (-0.6774, 1.455, 0.1023), (-0.6042, 1.445, 0.1717), (-0.6024, 1.529, 0.09712), (-0.6657, 1.448, 0.1362), (-0.6649, 1.49, 0.09895), (-0.6537, 1.482, 0.1316), (-0.6014, 1.482, 0.1591), (-0.6388, 1.445, 0.1617), (-0.6348, 1.48, 0.1495), (-0.6373, 1.517, 0.09704), (-0.6008, 1.512, 0.1317), (-0.6343, 1.501, 0.1302), (1.189, 1.848, -1.0), (1.189, 1.899, -0.9348), (1.261, 1.833, -0.9328), (1.187, 1.88, -0.9917), (1.223, 1.847, -0.9907), (1.22, 1.878, -0.9826), (1.223, 1.891, -0.9342), (1.187, 1.899, -0.9677), (1.22, 1.891, -0.9657), (1.249, 1.842, -0.966), (1.25, 1.867, -0.9335), (1.239, 1.874, -0.9652), (1.256, 1.555, 0.1717), (1.319, 1.573, 0.1023), (1.26, 1.639, 0.09712), (1.289, 1.558, 0.1617), (1.26, 1.591, 0.1591), (1.291, 1.593, 0.1495), (1.314, 1.606, 0.09895), (1.312, 1.565, 0.1362), (1.307, 1.598, 0.1316), (1.261, 1.622, 0.1317), (1.292, 1.631, 0.09704), (1.292, 1.615, 0.1302), (-0.6417, 1.199, -1.0), (-0.6377, 1.132, -0.9327), (-0.7088, 1.195, -0.9327), (-0.6397, 1.166, -0.991), (-0.6752, 1.197, -0.991), (-0.6719, 1.165, -0.9823), (-0.6718, 1.139, -0.9327), (-0.6383, 1.141, -0.9663), (-0.6709, 1.148, -0.9649), (-0.6999, 1.196, -0.9663), (-0.6979, 1.162, -0.9327), (-0.6893, 1.164, -0.9649), (-0.6298, 1.199, 0.2064), (-0.6979, 1.195, 0.1385), (-0.6377, 1.132, 0.1486), (-0.6637, 1.197, 0.1972), (-0.6336, 1.166, 0.2022), (-0.6658, 1.165, 0.1931), (-0.6926, 1.162, 0.1434), (-0.6886, 1.196, 0.1723), (-0.6834, 1.164, 0.1755), (-0.6365, 1.141, 0.181), (-0.6705, 1.139, 0.1471), (-0.6679, 1.148, 0.1781), (1.221, 1.309, -1.0), (1.288, 1.313, -0.9327), (1.225, 1.242, -0.9327), (1.254, 1.311, -0.991), (1.223, 1.276, -0.991), (1.255, 1.279, -0.9823), (1.281, 1.279, -0.9327), (1.279, 1.313, -0.9663), (1.272, 1.28, -0.9649), (1.224, 1.251, -0.9663), (1.258, 1.253, -0.9327), (1.256, 1.262, -0.9649), (1.231, 1.309, 0.2064), (1.225, 1.242, 0.1486), (1.299, 1.313, 0.1385), (1.227, 1.276, 0.2022), (1.264, 1.311, 0.1972), (1.26, 1.279, 0.1931), (1.259, 1.253, 0.1471), (1.225, 1.251, 0.181), (1.258, 1.261, 0.1781), (1.289, 1.312, 0.1723), (1.286, 1.279, 0.1434), (1.278, 1.28, 0.1755)], [], [(146, 157, 108, 97), (170, 181, 158, 145), (180, 132, 109, 156), (98, 110, 134, 121), (122, 133, 182, 169), (50, 61, 12, 1), (74, 85, 62, 49), (84, 36, 13, 60), (2, 14, 38, 25), (26, 37, 86, 73), (242, 253, 204, 193), (266, 277, 254, 241), (276, 228, 205, 252), (194, 206, 230, 217), (218, 229, 278, 265), (0, 3, 5, 4), (3, 7, 8, 5), (1, 6, 8, 7), (6, 10, 11, 8), (2, 9, 11, 10), (9, 4, 5, 11), (5, 8, 11), (12, 15, 17, 16), (15, 19, 20, 17), (13, 18, 20, 19), (18, 22, 23, 20), (14, 21, 23, 22), (21, 16, 17, 23), (17, 20, 23), (24, 27, 29, 28), (27, 31, 32, 29), (25, 30, 32, 31), (30, 34, 35, 32), (26, 33, 35, 34), (33, 28, 29, 35), (29, 32, 35), (36, 39, 41, 40), (39, 43, 44, 41), (37, 42, 44, 43), (42, 46, 47, 44), (38, 45, 47, 46), (45, 40, 41, 47), (41, 44, 47), (48, 51, 53, 52), (51, 55, 56, 53), (49, 54, 56, 55), (54, 58, 59, 56), (50, 57, 59, 58), (57, 52, 53, 59), (53, 56, 59), (60, 63, 65, 64), (63, 67, 68, 65), (61, 66, 68, 67), (66, 70, 71, 68), (62, 69, 71, 70), (69, 64, 65, 71), (65, 68, 71), (72, 75, 77, 76), (75, 79, 80, 77), (73, 78, 80, 79), (78, 82, 83, 80), (74, 81, 83, 82), (81, 76, 77, 83), (77, 80, 83), (84, 87, 89, 88), (87, 91, 92, 89), (85, 90, 92, 91), (90, 94, 95, 92), (86, 93, 95, 94), (93, 88, 89, 95), (89, 92, 95), (24, 0, 4, 27), (27, 4, 9, 31), (31, 9, 2, 25), (1, 12, 16, 6), (6, 16, 21, 10), (10, 21, 14, 2), (13, 36, 40, 18), (18, 40, 45, 22), (22, 45, 38, 14), (37, 26, 34, 42), (42, 34, 30, 46), (46, 30, 25, 38), (72, 24, 28, 75), (75, 28, 33, 79), (79, 33, 26, 73), (36, 84, 88, 39), (39, 88, 93, 43), (43, 93, 86, 37), (85, 74, 82, 90), (90, 82, 78, 94), (94, 78, 73, 86), (48, 72, 76, 51), (51, 76, 81, 55), (55, 81, 74, 49), (84, 60, 64, 87), (87, 64, 69, 91), (91, 69, 62, 85), (61, 50, 58, 66), (66, 58, 54, 70), (70, 54, 49, 62), (0, 48, 52, 3), (3, 52, 57, 7), (7, 57, 50, 1), (60, 13, 19, 63), (63, 19, 15, 67), (67, 15, 12, 61), (24, 72, 48, 0), (96, 99, 101, 100), (99, 103, 104, 101), (97, 102, 104, 103), (102, 106, 107, 104), (98, 105, 107, 106), (105, 100, 101, 107), (101, 104, 107), (108, 111, 113, 112), (111, 115, 116, 113), (109, 114, 116, 115), (114, 118, 119, 116), (110, 117, 119, 118), (117, 112, 113, 119), (113, 116, 119), (120, 123, 125, 124), (123, 127, 128, 125), (121, 126, 128, 127), (126, 130, 131, 128), (122, 129, 131, 130), (129, 124, 125, 131), (125, 128, 131), (132, 135, 137, 136), (135, 139, 140, 137), (133, 138, 140, 139), (138, 142, 143, 140), (134, 141, 143, 142), (141, 136, 137, 143), (137, 140, 143), (144, 147, 149, 148), (147, 151, 152, 149), (145, 150, 152, 151), (150, 154, 155, 152), (146, 153, 155, 154), (153, 148, 149, 155), (149, 152, 155), (156, 159, 161, 160), (159, 163, 164, 161), (157, 162, 164, 163), (162, 166, 167, 164), (158, 165, 167, 166), (165, 160, 161, 167), (161, 164, 167), (168, 171, 173, 172), (171, 175, 176, 173), (169, 174, 176, 175), (174, 178, 179, 176), (170, 177, 179, 178), (177, 172, 173, 179), (173, 176, 179), (180, 183, 185, 184), (183, 187, 188, 185), (181, 186, 188, 187), (186, 190, 191, 188), (182, 189, 191, 190), (189, 184, 185, 191), (185, 188, 191), (120, 96, 100, 123), (123, 100, 105, 127), (127, 105, 98, 121), (97, 108, 112, 102), (102, 112, 117, 106), (106, 117, 110, 98), (109, 132, 136, 114), (114, 136, 141, 118), (118, 141, 134, 110), (133, 122, 130, 138), (138, 130, 126, 142), (142, 126, 121, 134), (168, 120, 124, 171), (171, 124, 129, 175), (175, 129, 122, 169), (132, 180, 184, 135), (135, 184, 189, 139), (139, 189, 182, 133), (181, 170, 178, 186), (186, 178, 174, 190), (190, 174, 169, 182), (144, 168, 172, 147), (147, 172, 177, 151), (151, 177, 170, 145), (180, 156, 160, 183), (183, 160, 165, 187), (187, 165, 158, 181), (157, 146, 154, 162), (162, 154, 150, 166), (166, 150, 145, 158), (96, 144, 148, 99), (99, 148, 153, 103), (103, 153, 146, 97), (156, 109, 115, 159), (159, 115, 111, 163), (163, 111, 108, 157), (120, 168, 144, 96), (192, 195, 197, 196), (195, 199, 200, 197), (193, 198, 200, 199), (198, 202, 203, 200), (194, 201, 203, 202), (201, 196, 197, 203), (197, 200, 203), (204, 207, 209, 208), (207, 211, 212, 209), (205, 210, 212, 211), (210, 214, 215, 212), (206, 213, 215, 214), (213, 208, 209, 215), (209, 212, 215), (216, 219, 221, 220), (219, 223, 224, 221), (217, 222, 224, 223), (222, 226, 227, 224), (218, 225, 227, 226), (225, 220, 221, 227), (221, 224, 227), (228, 231, 233, 232), (231, 235, 236, 233), (229, 234, 236, 235), (234, 238, 239, 236), (230, 237, 239, 238), (237, 232, 233, 239), (233, 236, 239), (240, 243, 245, 244), (243, 247, 248, 245), (241, 246, 248, 247), (246, 250, 251, 248), (242, 249, 251, 250), (249, 244, 245, 251), (245, 248, 251), (252, 255, 257, 256), (255, 259, 260, 257), (253, 258, 260, 259), (258, 262, 263, 260), (254, 261, 263, 262), (261, 256, 257, 263), (257, 260, 263), (264, 267, 269, 268), (267, 271, 272, 269), (265, 270, 272, 271), (270, 274, 275, 272), (266, 273, 275, 274), (273, 268, 269, 275), (269, 272, 275), (276, 279, 281, 280), (279, 283, 284, 281), (277, 282, 284, 283), (282, 286, 287, 284), (278, 285, 287, 286), (285, 280, 281, 287), (281, 284, 287), (216, 192, 196, 219), (219, 196, 201, 223), (223, 201, 194, 217), (193, 204, 208, 198), (198, 208, 213, 202), (202, 213, 206, 194), (205, 228, 232, 210), (210, 232, 237, 214), (214, 237, 230, 206), (229, 218, 226, 234), (234, 226, 222, 238), (238, 222, 217, 230), (264, 216, 220, 267), (267, 220, 225, 271), (271, 225, 218, 265), (228, 276, 280, 231), (231, 280, 285, 235), (235, 285, 278, 229), (277, 266, 274, 282), (282, 274, 270, 286), (286, 270, 265, 278), (240, 264, 268, 243), (243, 268, 273, 247), (247, 273, 266, 241), (276, 252, 256, 279), (279, 256, 261, 283), (283, 261, 254, 277), (253, 242, 250, 258), (258, 250, 246, 262), (262, 246, 241, 254), (192, 240, 244, 195), (195, 244, 249, 199), (199, 249, 242, 193), (252, 205, 211, 255), (255, 211, 207, 259), (259, 207, 204, 253), (216, 264, 240, 192)])
_uv = me_cube_004.uv_layers.new(name='UVMap')
_uv.uv.foreach_set('vector', [0.3855, 0.781, 0.6145, 0.781, 0.6145, 0.969, 0.3855, 0.969, 0.3855, 0.5105, 0.6145, 0.5105, 0.6145, 0.7395, 0.3855, 0.7395, 0.656, 0.5105, 0.844, 0.5105, 0.844, 0.7395, 0.656, 0.7395, 0.3855, 0.01047, 0.6145, 0.01047, 0.6145, 0.2395, 0.3855, 0.2395, 0.3855, 0.281, 0.6145, 0.281, 0.6145, 0.469, 0.3855, 0.469, 0.3982, 0.7679, 0.6004, 0.7679, 0.608, 0.9821, 0.3908, 0.9821, 0.4009, 0.5202, 0.5991, 0.5168, 0.5991, 0.7347, 0.4009, 0.7314, 0.6404, 0.5138, 0.8596, 0.5138, 0.8596, 0.7362, 0.6404, 0.7362, 0.3888, 0.01906, 0.6112, 0.01485, 0.6112, 0.2348, 0.3888, 0.2306, 0.3898, 0.2679, 0.6091, 0.2677, 0.604, 0.4827, 0.3951, 0.4822, 0.389, 0.7767, 0.6108, 0.7914, 0.6104, 0.958, 0.3893, 0.9729, 0.3888, 0.5084, 0.6112, 0.5084, 0.6112, 0.7416, 0.3888, 0.7416, 0.6691, 0.5085, 0.8309, 0.5085, 0.8309, 0.7415, 0.6691, 0.7415, 0.389, 0.00842, 0.611, 0.00842, 0.611, 0.2416, 0.389, 0.2416, 0.3893, 0.2771, 0.6104, 0.292, 0.6108, 0.4586, 0.389, 0.4733, 0.1429, 0.7297, 0.1429, 0.7398, 0.1344, 0.7394, 0.134, 0.7297, 0.1429, 0.7398, 0.1429, 0.75, 0.1344, 0.75, 0.1344, 0.7394, 0.3908, 0.9821, 0.3901, 0.991, 0.3832, 0.9906, 0.3832, 0.9821, 0.3888, 0.002457, 0.3888, 0.0, 0.3822, 0.0, 0.3822, 0.004951, 0.3888, 0.01906, 0.3819, 0.01953, 0.3822, 0.009984, 0.3888, 0.009371, 0.1274, 0.7297, 0.125, 0.7297, 0.125, 0.7394, 0.1297, 0.7394, 0.1344, 0.7394, 0.1344, 0.75, 0.125, 0.7394, 0.608, 0.9821, 0.6159, 0.9829, 0.6165, 0.991, 0.609, 0.9905, 0.6159, 0.9829, 0.625, 0.9823, 0.625, 0.9894, 0.6165, 0.991, 0.8596, 0.7362, 0.867, 0.7362, 0.8644, 0.7428, 0.8573, 0.7431, 0.6202, 0.01432, 0.625, 0.01384, 0.625, 0.007221, 0.6172, 0.00774, 0.6112, 0.01485, 0.6091, 0.007602, 0.6154, 0.007792, 0.6178, 0.0145, 0.6091, 0.007602, 0.6052, 0.0, 0.6127, 0.0, 0.6154, 0.007792, 0.6127, 0.004017, 0.6172, 0.0, 0.6154, 0.0, 0.1429, 0.5203, 0.134, 0.5197, 0.1344, 0.5091, 0.1429, 0.5092, 0.134, 0.5197, 0.125, 0.5177, 0.125, 0.5077, 0.1344, 0.5091, 0.3888, 0.2306, 0.3886, 0.2403, 0.3821, 0.2399, 0.382, 0.2302, 0.3886, 0.2403, 0.3878, 0.25, 0.3809, 0.25, 0.3821, 0.2399, 0.3898, 0.2679, 0.3818, 0.2676, 0.3813, 0.2588, 0.3886, 0.2586, 0.1429, 0.4995, 0.1429, 0.5, 0.1344, 0.5, 0.1344, 0.5022, 0.3786, 0.2398, 0.375, 0.2423, 0.3809, 0.25, 0.8596, 0.5138, 0.8561, 0.5077, 0.8638, 0.5089, 0.8661, 0.5155, 0.6194, 0.2666, 0.625, 0.2728, 0.625, 0.2642, 0.6175, 0.2579, 0.6091, 0.2677, 0.6069, 0.2587, 0.6146, 0.2589, 0.6159, 0.2681, 0.6069, 0.2587, 0.6055, 0.25, 0.6127, 0.25, 0.6146, 0.2589, 0.6112, 0.2348, 0.6169, 0.2348, 0.6148, 0.2425, 0.6075, 0.2425, 0.6169, 0.2348, 0.625, 0.2345, 0.625, 0.2411, 0.6148, 0.2425, 0.6169, 0.2434, 0.6115, 0.25, 0.6127, 0.25, 0.3571, 0.7297, 0.366, 0.7297, 0.3656, 0.7394, 0.3571, 0.7398, 0.366, 0.7297, 0.375, 0.7297, 0.375, 0.7394, 0.3656, 0.7394, 0.4009, 0.7314, 0.4009, 0.7409, 0.3885, 0.7402, 0.388, 0.7307, 0.4009, 0.7409, 0.4009, 0.75, 0.3885, 0.75, 0.3885, 0.7402, 0.3982, 0.7679, 0.3862, 0.7679, 0.3872, 0.7594, 0.3992, 0.759, 0.3571, 0.7473, 0.3571, 0.75, 0.3656, 0.75, 0.3656, 0.7446, 0.3656, 0.7394, 0.375, 0.7394, 0.3656, 0.75, 0.6404, 0.7362, 0.6397, 0.7431, 0.6311, 0.7428, 0.6314, 0.7362, 0.6214, 0.7662, 0.625, 0.7622, 0.625, 0.7544, 0.6192, 0.7584, 0.6004, 0.7679, 0.5997, 0.7595, 0.6125, 0.759, 0.6127, 0.7671, 0.5997, 0.7595, 0.6003, 0.75, 0.6147, 0.75, 0.6125, 0.759, 0.5991, 0.7347, 0.6142, 0.7353, 0.6147, 0.7422, 0.6003, 0.7422, 0.6142, 0.7353, 0.625, 0.7362, 0.625, 0.7428, 0.6147, 0.7422, 0.6192, 0.7584, 0.625, 0.7544, 0.6147, 0.75, 0.3571, 0.5203, 0.3571, 0.5085, 0.3656, 0.5081, 0.366, 0.5194, 0.3571, 0.5085, 0.3571, 0.5, 0.3656, 0.5, 0.3656, 0.5081, 0.3951, 0.4822, 0.3954, 0.4908, 0.3837, 0.4902, 0.3834, 0.4819, 0.3954, 0.4908, 0.3927, 0.5, 0.3814, 0.5, 0.3837, 0.4902, 0.4009, 0.5202, 0.3886, 0.5204, 0.388, 0.5103, 0.3997, 0.5103, 0.3886, 0.5204, 0.375, 0.5194, 0.375, 0.5081, 0.388, 0.5103, 0.3656, 0.5081, 0.3656, 0.5, 0.375, 0.5058, 0.6404, 0.5138, 0.6312, 0.5157, 0.6312, 0.5096, 0.64, 0.5075, 0.6312, 0.5157, 0.625, 0.5196, 0.625, 0.5124, 0.6312, 0.5096, 0.5991, 0.5168, 0.6017, 0.5097, 0.6154, 0.5096, 0.6134, 0.5163, 0.6017, 0.5097, 0.6035, 0.5, 0.6143, 0.5, 0.6154, 0.5096, 0.604, 0.4827, 0.6143, 0.4831, 0.6113, 0.4907, 0.6006, 0.4906, 0.6143, 0.4831, 0.625, 0.485, 0.625, 0.4938, 0.6113, 0.4907, 0.6255, 0.5098, 0.625, 0.5124, 0.625, 0.5081, 0.1429, 0.5203, 0.1429, 0.7297, 0.134, 0.7297, 0.134, 0.5197, 0.134, 0.5197, 0.134, 0.7297, 0.125, 0.7297, 0.125, 0.5177, 0.382, 0.2302, 0.3819, 0.01953, 0.3888, 0.01906, 0.3888, 0.2306, 0.3908, 0.9821, 0.608, 0.9821, 0.609, 0.9905, 0.3901, 0.991, 0.3888, 0.0, 0.6052, 0.0, 0.6091, 0.007602, 0.3888, 0.009371, 0.3888, 0.009371, 0.6091, 0.007602, 0.6112, 0.01485, 0.3888, 0.01906, 0.8596, 0.7362, 0.8596, 0.5138, 0.8661, 0.5155, 0.867, 0.7362, 0.625, 0.01384, 0.625, 0.2345, 0.6169, 0.2348, 0.6178, 0.0145, 0.6178, 0.0145, 0.6169, 0.2348, 0.6112, 0.2348, 0.6112, 0.01485, 0.6091, 0.2677, 0.3898, 0.2679, 0.3886, 0.2586, 0.6069, 0.2587, 0.6069, 0.2587, 0.3886, 0.2586, 0.3886, 0.2403, 0.6075, 0.2425, 0.6075, 0.2425, 0.3886, 0.2403, 0.3888, 0.2306, 0.6112, 0.2348, 0.3571, 0.5203, 0.1429, 0.5203, 0.1429, 0.5092, 0.3571, 0.5085, 0.3571, 0.5085, 0.1429, 0.5092, 0.1429, 0.5, 0.3571, 0.5, 0.3834, 0.4819, 0.3818, 0.2676, 0.3898, 0.2679, 0.3951, 0.4822, 0.8596, 0.5138, 0.6404, 0.5138, 0.64, 0.5075, 0.8561, 0.5077, 0.625, 0.2689, 0.625, 0.485, 0.6143, 0.4831, 0.6159, 0.2681, 0.6159, 0.2681, 0.6143, 0.4831, 0.604, 0.4827, 0.6091, 0.2677, 0.5991, 0.5168, 0.4009, 0.5202, 0.3997, 0.5103, 0.6017, 0.5097, 0.6017, 0.5097, 0.3997, 0.5103, 0.3954, 0.4908, 0.6006, 0.4906, 0.6006, 0.4906, 0.3954, 0.4908, 0.3951, 0.4822, 0.604, 0.4827, 0.3571, 0.7297, 0.3571, 0.5203, 0.366, 0.5194, 0.366, 0.7297, 0.366, 0.7297, 0.366, 0.5194, 0.3886, 0.5204, 0.388, 0.7307, 0.388, 0.7307, 0.3886, 0.5204, 0.4009, 0.5202, 0.4009, 0.7314, 0.6404, 0.5138, 0.6404, 0.7362, 0.6314, 0.7362, 0.6312, 0.5157, 0.6312, 0.5157, 0.6314, 0.7362, 0.6142, 0.7353, 0.6134, 0.5163, 0.6134, 0.5163, 0.6142, 0.7353, 0.5991, 0.7347, 0.5991, 0.5168, 0.6004, 0.7679, 0.3982, 0.7679, 0.3992, 0.759, 0.5997, 0.7595, 0.5997, 0.7595, 0.3992, 0.759, 0.4009, 0.7409, 0.6003, 0.7422, 0.6003, 0.7422, 0.4009, 0.7409, 0.4009, 0.7314, 0.5991, 0.7347, 0.1429, 0.7297, 0.3571, 0.7297, 0.3571, 0.7398, 0.1429, 0.7398, 0.1429, 0.7398, 0.3571, 0.7398, 0.3571, 0.75, 0.1429, 0.75, 0.3832, 0.9821, 0.3862, 0.7679, 0.3982, 0.7679, 0.3908, 0.9821, 0.6404, 0.7362, 0.8596, 0.7362, 0.8573, 0.7431, 0.6397, 0.7431, 0.625, 0.7647, 0.625, 0.9823, 0.6159, 0.9829, 0.6127, 0.7671, 0.6127, 0.7671, 0.6159, 0.9829, 0.608, 0.9821, 0.6004, 0.7679, 0.1429, 0.5203, 0.3571, 0.5203, 0.3571, 0.7297, 0.1429, 0.7297, 0.156, 0.7395, 0.156, 0.7448, 0.1412, 0.7445, 0.1405, 0.7395, 0.156, 0.7448, 0.156, 0.75, 0.1412, 0.75, 0.1412, 0.7445, 0.3855, 0.969, 0.3855, 0.9845, 0.3805, 0.9838, 0.3802, 0.969, 0.3855, 0.001398, 0.3855, 0.0, 0.3805, 0.0, 0.3805, 0.002756, 0.3855, 0.01047, 0.3802, 0.01047, 0.3805, 0.005461, 0.3855, 0.00524, 0.1291, 0.7395, 0.125, 0.7395, 0.125, 0.7445, 0.1332, 0.7445, 0.1412, 0.7445, 0.1412, 0.75, 0.125, 0.7445, 0.6145, 0.969, 0.6198, 0.969, 0.6195, 0.9838, 0.6145, 0.9845, 0.6198, 0.969, 0.625, 0.969, 0.625, 0.9838, 0.6195, 0.9838, 0.844, 0.7395, 0.8595, 0.7395, 0.8588, 0.7445, 0.844, 0.7448, 0.6236, 0.01047, 0.625, 0.01047, 0.625, 0.005461, 0.6222, 0.005461, 0.6145, 0.01047, 0.6145, 0.00524, 0.6195, 0.005461, 0.6198, 0.01047, 0.6145, 0.00524, 0.6145, 0.0, 0.6195, 0.0, 0.6195, 0.005461, 0.6195, 0.9838, 0.625, 0.9838, 0.6195, 1.0, 0.156, 0.5105, 0.1405, 0.5105, 0.1412, 0.5055, 0.156, 0.5052, 0.1405, 0.5105, 0.125, 0.5105, 0.125, 0.5055, 0.1412, 0.5055, 0.3855, 0.2395, 0.3855, 0.2448, 0.3805, 0.2445, 0.3802, 0.2395, 0.3855, 0.2448, 0.3855, 0.25, 0.3805, 0.25, 0.3805, 0.2445, 0.3855, 0.281, 0.3802, 0.281, 0.3805, 0.2662, 0.3855, 0.2655, 0.156, 0.5014, 0.156, 0.5, 0.1412, 0.5, 0.1412, 0.5028, 0.1412, 0.5055, 0.125, 0.5055, 0.1412, 0.5, 0.844, 0.5105, 0.844, 0.5052, 0.8588, 0.5055, 0.8595, 0.5105, 0.6236, 0.281, 0.625, 0.281, 0.625, 0.2662, 0.6222, 0.2662, 0.6145, 0.281, 0.6145, 0.2655, 0.6195, 0.2662, 0.6198, 0.281, 0.6145, 0.2655, 0.6145, 0.25, 0.6195, 0.25, 0.6195, 0.2662, 0.6145, 0.2395, 0.6198, 0.2395, 0.6195, 0.2445, 0.6145, 0.2448, 0.6198, 0.2395, 0.625, 0.2395, 0.625, 0.2445, 0.6195, 0.2445, 0.6222, 0.2662, 0.625, 0.2662, 0.6195, 0.25, 0.344, 0.7395, 0.3595, 0.7395, 0.3588, 0.7445, 0.344, 0.7448, 0.3595, 0.7395, 0.375, 0.7395, 0.375, 0.7445, 0.3588, 0.7445, 0.3855, 0.7395, 0.3855, 0.7448, 0.3805, 0.7445, 0.3802, 0.7395, 0.3855, 0.7448, 0.3855, 0.75, 0.3805, 0.75, 0.3805, 0.7445, 0.3855, 0.781, 0.3802, 0.781, 0.3805, 0.7662, 0.3855, 0.7655, 0.344, 0.7486, 0.344, 0.75, 0.3588, 0.75, 0.3588, 0.7472, 0.3588, 0.7445, 0.375, 0.7445, 0.3588, 0.75, 0.656, 0.7395, 0.656, 0.7448, 0.6412, 0.7445, 0.6405, 0.7395, 0.6236, 0.781, 0.625, 0.781, 0.625, 0.7662, 0.6222, 0.7662, 0.6145, 0.781, 0.6145, 0.7655, 0.6195, 0.7662, 0.6198, 0.781, 0.6145, 0.7655, 0.6145, 0.75, 0.6195, 0.75, 0.6195, 0.7662, 0.6145, 0.7395, 0.6198, 0.7395, 0.6195, 0.7445, 0.6145, 0.7448, 0.6198, 0.7395, 0.625, 0.7395, 0.625, 0.7445, 0.6195, 0.7445, 0.6222, 0.7662, 0.625, 0.7662, 0.6195, 0.75, 0.344, 0.5105, 0.344, 0.5052, 0.3588, 0.5055, 0.3595, 0.5105, 0.344, 0.5052, 0.344, 0.5, 0.3588, 0.5, 0.3588, 0.5055, 0.3855, 0.469, 0.3855, 0.4845, 0.3805, 0.4838, 0.3802, 0.469, 0.3855, 0.4845, 0.3855, 0.5, 0.3805, 0.5, 0.3805, 0.4838, 0.3855, 0.5105, 0.3802, 0.5105, 0.3805, 0.5055, 0.3855, 0.5052, 0.3802, 0.5105, 0.375, 0.5105, 0.375, 0.5055, 0.3805, 0.5055, 0.3588, 0.5055, 0.3588, 0.5, 0.375, 0.5055, 0.656, 0.5105, 0.6405, 0.5105, 0.6412, 0.5055, 0.656, 0.5052, 0.6405, 0.5105, 0.625, 0.5105, 0.625, 0.5055, 0.6412, 0.5055, 0.6145, 0.5105, 0.6145, 0.5052, 0.6195, 0.5055, 0.6198, 0.5105, 0.6145, 0.5052, 0.6145, 0.5, 0.6195, 0.5, 0.6195, 0.5055, 0.6145, 0.469, 0.6198, 0.469, 0.6195, 0.4838, 0.6145, 0.4845, 0.6198, 0.469, 0.625, 0.469, 0.625, 0.4838, 0.6195, 0.4838, 0.6222, 0.5055, 0.625, 0.5055, 0.6195, 0.5, 0.156, 0.5105, 0.156, 0.7395, 0.1405, 0.7395, 0.1405, 0.5105, 0.1405, 0.5105, 0.1405, 0.7395, 0.125, 0.7395, 0.125, 0.5105, 0.3802, 0.2395, 0.3802, 0.01047, 0.3855, 0.01047, 0.3855, 0.2395, 0.3855, 0.969, 0.6145, 0.969, 0.6145, 0.9845, 0.3855, 0.9845, 0.3855, 0.0, 0.6145, 0.0, 0.6145, 0.00524, 0.3855, 0.00524, 0.3855, 0.00524, 0.6145, 0.00524, 0.6145, 0.01047, 0.3855, 0.01047, 0.844, 0.7395, 0.844, 0.5105, 0.8595, 0.5105, 0.8595, 0.7395, 0.625, 0.01047, 0.625, 0.2395, 0.6198, 0.2395, 0.6198, 0.01047, 0.6198, 0.01047, 0.6198, 0.2395, 0.6145, 0.2395, 0.6145, 0.01047, 0.6145, 0.281, 0.3855, 0.281, 0.3855, 0.2655, 0.6145, 0.2655, 0.6145, 0.2655, 0.3855, 0.2655, 0.3855, 0.2448, 0.6145, 0.2448, 0.6145, 0.2448, 0.3855, 0.2448, 0.3855, 0.2395, 0.6145, 0.2395, 0.344, 0.5105, 0.156, 0.5105, 0.156, 0.5052, 0.344, 0.5052, 0.344, 0.5052, 0.156, 0.5052, 0.156, 0.5, 0.344, 0.5, 0.3802, 0.469, 0.3802, 0.281, 0.3855, 0.281, 0.3855, 0.469, 0.844, 0.5105, 0.656, 0.5105, 0.656, 0.5052, 0.844, 0.5052, 0.625, 0.281, 0.625, 0.469, 0.6198, 0.469, 0.6198, 0.281, 0.6198, 0.281, 0.6198, 0.469, 0.6145, 0.469, 0.6145, 0.281, 0.6145, 0.5105, 0.3855, 0.5105, 0.3855, 0.5052, 0.6145, 0.5052, 0.6145, 0.5052, 0.3855, 0.5052, 0.3855, 0.4845, 0.6145, 0.4845, 0.6145, 0.4845, 0.3855, 0.4845, 0.3855, 0.469, 0.6145, 0.469, 0.344, 0.7395, 0.344, 0.5105, 0.3595, 0.5105, 0.3595, 0.7395, 0.3595, 0.7395, 0.3595, 0.5105, 0.3802, 0.5105, 0.3802, 0.7395, 0.3802, 0.7395, 0.3802, 0.5105, 0.3855, 0.5105, 0.3855, 0.7395, 0.656, 0.5105, 0.656, 0.7395, 0.6405, 0.7395, 0.6405, 0.5105, 0.6405, 0.5105, 0.6405, 0.7395, 0.6198, 0.7395, 0.6198, 0.5105, 0.6198, 0.5105, 0.6198, 0.7395, 0.6145, 0.7395, 0.6145, 0.5105, 0.6145, 0.781, 0.3855, 0.781, 0.3855, 0.7655, 0.6145, 0.7655, 0.6145, 0.7655, 0.3855, 0.7655, 0.3855, 0.7448, 0.6145, 0.7448, 0.6145, 0.7448, 0.3855, 0.7448, 0.3855, 0.7395, 0.6145, 0.7395, 0.156, 0.7395, 0.344, 0.7395, 0.344, 0.7448, 0.156, 0.7448, 0.156, 0.7448, 0.344, 0.7448, 0.344, 0.75, 0.156, 0.75, 0.3802, 0.969, 0.3802, 0.781, 0.3855, 0.781, 0.3855, 0.969, 0.656, 0.7395, 0.844, 0.7395, 0.844, 0.7448, 0.656, 0.7448, 0.625, 0.781, 0.625, 0.969, 0.6198, 0.969, 0.6198, 0.781, 0.6198, 0.781, 0.6198, 0.969, 0.6145, 0.969, 0.6145, 0.781, 0.156, 0.5105, 0.344, 0.5105, 0.344, 0.7395, 0.156, 0.7395, 0.1499, 0.7416, 0.1511, 0.7457, 0.1398, 0.7455, 0.1381, 0.7415, 0.1511, 0.7457, 0.1537, 0.75, 0.1416, 0.75, 0.1398, 0.7455, 0.3893, 0.9729, 0.3893, 0.9864, 0.3825, 0.9865, 0.3823, 0.9739, 0.3911, 0.001071, 0.39, 0.0, 0.3837, 0.0, 0.3843, 0.002158, 0.389, 0.00842, 0.3824, 0.008402, 0.3833, 0.004363, 0.3897, 0.004202, 0.1312, 0.7414, 0.125, 0.7415, 0.125, 0.7455, 0.1349, 0.7454, 0.1398, 0.7455, 0.1416, 0.75, 0.125, 0.7454, 0.6104, 0.958, 0.6176, 0.9574, 0.6177, 0.979, 0.6107, 0.9795, 0.6176, 0.9574, 0.625, 0.9611, 0.625, 0.9847, 0.6177, 0.979, 0.8309, 0.7415, 0.8554, 0.7416, 0.8562, 0.7458, 0.8327, 0.7459, 0.6259, 0.007737, 0.625, 0.008072, 0.625, 0.003804, 0.624, 0.00362, 0.611, 0.00842, 0.6115, 0.003963, 0.619, 0.00399, 0.6188, 0.008263, 0.6115, 0.003963, 0.6132, 0.0, 0.6203, 0.0, 0.619, 0.00399, 0.6202, 0.001394, 0.625, 0.003589, 0.625, 0.003804, 0.1499, 0.5084, 0.1381, 0.5084, 0.1398, 0.5043, 0.1511, 0.5041, 0.1381, 0.5084, 0.125, 0.5082, 0.125, 0.5042, 0.1398, 0.5043, 0.389, 0.2416, 0.3897, 0.2458, 0.3833, 0.2456, 0.3824, 0.2416, 0.3897, 0.2458, 0.391, 0.25, 0.3841, 0.25, 0.3833, 0.2456, 0.3893, 0.2771, 0.3822, 0.2765, 0.3823, 0.2644, 0.3892, 0.2641, 0.1537, 0.5009, 0.1511, 0.5, 0.1398, 0.5, 0.1416, 0.502, 0.1398, 0.5043, 0.125, 0.5042, 0.1416, 0.5, 0.8309, 0.5085, 0.8327, 0.5044, 0.8562, 0.5047, 0.8554, 0.5086, 0.6226, 0.2955, 0.625, 0.2881, 0.625, 0.2671, 0.621, 0.2735, 0.6104, 0.292, 0.6105, 0.2712, 0.6173, 0.2726, 0.6175, 0.2934, 0.6105, 0.2712, 0.6111, 0.25, 0.6186, 0.25, 0.6173, 0.2726, 0.611, 0.2416, 0.6188, 0.2414, 0.619, 0.2452, 0.6115, 0.2456, 0.6188, 0.2414, 0.625, 0.2408, 0.625, 0.2447, 0.619, 0.2452, 0.624, 0.2448, 0.625, 0.2468, 0.625, 0.245, 0.3501, 0.7416, 0.3625, 0.7416, 0.362, 0.7456, 0.3501, 0.7458, 0.3625, 0.7416, 0.375, 0.7416, 0.375, 0.7456, 0.362, 0.7456, 0.3888, 0.7416, 0.3888, 0.7458, 0.3822, 0.7456, 0.3819, 0.7416, 0.3888, 0.7458, 0.3888, 0.75, 0.3822, 0.75, 0.3822, 0.7456, 0.389, 0.7767, 0.3821, 0.7763, 0.3824, 0.7643, 0.389, 0.7639, 0.3501, 0.7489, 0.3501, 0.75, 0.362, 0.75, 0.362, 0.7478, 0.362, 0.7456, 0.375, 0.7456, 0.362, 0.75, 0.6691, 0.7415, 0.6699, 0.7457, 0.6496, 0.7456, 0.6479, 0.7415, 0.6234, 0.795, 0.625, 0.7981, 0.625, 0.778, 0.6216, 0.7737, 0.6108, 0.7914, 0.611, 0.7707, 0.6178, 0.7725, 0.6179, 0.7929, 0.611, 0.7707, 0.6109, 0.75, 0.6173, 0.75, 0.6178, 0.7725, 0.6112, 0.7416, 0.6178, 0.7414, 0.6173, 0.7452, 0.6109, 0.7456, 0.6178, 0.7414, 0.625, 0.7408, 0.625, 0.7449, 0.6173, 0.7452, 0.6203, 0.7449, 0.6167, 0.75, 0.625, 0.7452, 0.3501, 0.5084, 0.3501, 0.5042, 0.362, 0.5044, 0.3625, 0.5084, 0.3501, 0.5042, 0.3501, 0.5, 0.362, 0.5, 0.362, 0.5044, 0.389, 0.4733, 0.3889, 0.4866, 0.3822, 0.4865, 0.382, 0.4742, 0.3889, 0.4866, 0.3888, 0.5, 0.3822, 0.5, 0.3822, 0.4865, 0.3888, 0.5084, 0.3819, 0.5084, 0.3822, 0.5044, 0.3888, 0.5042, 0.3819, 0.5084, 0.375, 0.5084, 0.375, 0.5044, 0.3822, 0.5044, 0.362, 0.5044, 0.362, 0.5, 0.375, 0.5044, 0.6691, 0.5085, 0.6479, 0.5085, 0.6497, 0.5045, 0.6699, 0.5043, 0.6479, 0.5085, 0.625, 0.5083, 0.625, 0.504, 0.6497, 0.5045, 0.6112, 0.5084, 0.6109, 0.504, 0.6173, 0.504, 0.6178, 0.5083, 0.6109, 0.504, 0.6101, 0.5, 0.6167, 0.5, 0.6173, 0.504, 0.6108, 0.4586, 0.6178, 0.4579, 0.6175, 0.4789, 0.6108, 0.48, 0.6178, 0.4579, 0.625, 0.4586, 0.625, 0.4791, 0.6175, 0.4789, 0.6203, 0.5037, 0.6173, 0.5, 0.6167, 0.5, 0.1499, 0.5084, 0.1499, 0.7416, 0.1381, 0.7415, 0.1381, 0.5084, 0.1381, 0.5084, 0.1381, 0.7415, 0.125, 0.7414, 0.125, 0.5082, 0.3824, 0.2416, 0.3824, 0.008402, 0.389, 0.00842, 0.389, 0.2416, 0.3893, 0.9729, 0.6104, 0.958, 0.6107, 0.9795, 0.3893, 0.9864, 0.3912, 0.0, 0.6132, 0.0, 0.6115, 0.003963, 0.3897, 0.004202, 0.3897, 0.004202, 0.6115, 0.003963, 0.611, 0.00842, 0.389, 0.00842, 0.8309, 0.7415, 0.8309, 0.5085, 0.8554, 0.5086, 0.8554, 0.7416, 0.625, 0.007766, 0.625, 0.2408, 0.6188, 0.2414, 0.6188, 0.008263, 0.6188, 0.008263, 0.6188, 0.2414, 0.611, 0.2416, 0.611, 0.00842, 0.6104, 0.292, 0.3893, 0.2771, 0.3892, 0.2641, 0.6105, 0.2712, 0.6105, 0.2712, 0.3892, 0.2641, 0.3897, 0.2458, 0.6115, 0.2456, 0.6115, 0.2456, 0.3897, 0.2458, 0.389, 0.2416, 0.611, 0.2416, 0.3501, 0.5084, 0.1499, 0.5084, 0.1511, 0.5041, 0.3501, 0.5042, 0.3501, 0.5042, 0.1511, 0.5041, 0.1537, 0.5, 0.3501, 0.5, 0.382, 0.4742, 0.3822, 0.2765, 0.3893, 0.2771, 0.389, 0.4733, 0.8309, 0.5085, 0.6691, 0.5085, 0.6699, 0.5043, 0.8327, 0.5044, 0.625, 0.296, 0.625, 0.4586, 0.6178, 0.4579, 0.6175, 0.2934, 0.6175, 0.2934, 0.6178, 0.4579, 0.6108, 0.4586, 0.6104, 0.292, 0.6112, 0.5084, 0.3888, 0.5084, 0.3888, 0.5042, 0.6109, 0.504, 0.6109, 0.504, 0.3888, 0.5042, 0.3889, 0.4866, 0.6108, 0.48, 0.6108, 0.48, 0.3889, 0.4866, 0.389, 0.4733, 0.6108, 0.4586, 0.3501, 0.7416, 0.3501, 0.5084, 0.3625, 0.5084, 0.3625, 0.7416, 0.3625, 0.7416, 0.3625, 0.5084, 0.3819, 0.5084, 0.3819, 0.7416, 0.3819, 0.7416, 0.3819, 0.5084, 0.3888, 0.5084, 0.3888, 0.7416, 0.6691, 0.5085, 0.6691, 0.7415, 0.6479, 0.7415, 0.6479, 0.5085, 0.6479, 0.5085, 0.6479, 0.7415, 0.6178, 0.7414, 0.6178, 0.5083, 0.6178, 0.5083, 0.6178, 0.7414, 0.6112, 0.7416, 0.6112, 0.5084, 0.6108, 0.7914, 0.389, 0.7767, 0.389, 0.7639, 0.611, 0.7707, 0.611, 0.7707, 0.389, 0.7639, 0.3888, 0.7458, 0.6109, 0.7456, 0.6109, 0.7456, 0.3888, 0.7458, 0.3888, 0.7416, 0.6112, 0.7416, 0.1499, 0.7416, 0.3501, 0.7416, 0.3501, 0.7458, 0.1511, 0.7457, 0.1511, 0.7457, 0.3501, 0.7458, 0.3501, 0.75, 0.1537, 0.75, 0.3823, 0.9739, 0.3821, 0.7763, 0.389, 0.7767, 0.3893, 0.9729, 0.6691, 0.7415, 0.8309, 0.7415, 0.8327, 0.7459, 0.6699, 0.7457, 0.625, 0.7985, 0.625, 0.9611, 0.6176, 0.9574, 0.6179, 0.7929, 0.6179, 0.7929, 0.6176, 0.9574, 0.6104, 0.958, 0.6108, 0.7914, 0.1499, 0.5084, 0.3501, 0.5084, 0.3501, 0.7416, 0.1499, 0.7416])
me_cube_004.use_remesh_fix_poles = True
me_cube_004.use_remesh_preserve_attributes = False
me_cube_004.update()

# ---- objects
ob_cube = bpy.data.objects.new('Cube', me_cube)
ob_light = bpy.data.objects.new('Light', light_light)
ob_camera = bpy.data.objects.new('Camera', cam_camera)
ob_cube_001 = bpy.data.objects.new('Cube.001', me_cube_001)
ob_cube_002 = bpy.data.objects.new('Cube.002', me_cube_003)
ob_cube_003 = bpy.data.objects.new('Cube.003', me_cube_004)
_N = ng_geometry_nodes.nodes; _L = ng_geometry_nodes.links
n0 = _N.new('GeometryNodeJoinGeometry'); n0.name = 'Join Geometry'; n0.location = (1124, 223)
n1 = _N.new('NodeUndefined'); n1.name = 'Point Scale'; n1.location = (502, 80)
n1.inputs[1].default_value = ''
n1.inputs[2].default_value = (0.1, 0.1, 0.1)
n1.inputs[3].default_value = 1.0
n2 = _N.new('NodeUndefined'); n2.name = 'Point Instance'; n2.location = (824, 141)
n2.inputs[1].default_value = ob_cube_001
n2.inputs[2].default_value = col_surgar_crystals
n2.inputs[3].default_value = 0
n3 = _N.new('ShaderNodeMath'); n3.name = 'Math.001'; n3.location = (-402, -100)
n3.operation = 'DIVIDE'
n3.inputs[2].default_value = 0.0
n4 = _N.new('NodeUndefined'); n4.name = 'Attribute Randomize'; n4.location = (-20, 40)
n4.inputs[1].default_value = 'scale'
n4.inputs[2].default_value = (0.0, 0.0, 0.0)
n4.inputs[3].default_value = (1.0, 1.0, 1.0)
n4.inputs[4].default_value = 0.01
n4.inputs[5].default_value = 0.3
n4.inputs[6].default_value = 0
n4.inputs[7].default_value = 100
n4.inputs[8].default_value = 0
n5 = _N.new('NodeUndefined'); n5.name = 'Attribute Randomize.001'; n5.location = (221, 80)
n5.inputs[1].default_value = 'rotation'
n5.inputs[2].default_value = (0.0, 0.0, 0.0)
n5.inputs[3].default_value = (1.0, 1.0, 1.0)
n5.inputs[4].default_value = 0.2
n5.inputs[5].default_value = 1.6
n5.inputs[6].default_value = 0
n5.inputs[7].default_value = 100
n5.inputs[8].default_value = 0
n6 = _N.new('NodeGroupInput'); n6.name = 'Group Input'; n6.location = (-844, 181)
n7 = _N.new('NodeUndefined'); n7.name = 'Point Distribute'; n7.location = (-221, 20)
n7.inputs[1].default_value = 0.0
n7.inputs[3].default_value = ''
n7.inputs[4].default_value = 0
n8 = _N.new('ShaderNodeMath'); n8.name = 'Math'; n8.location = (-583, -100)
n8.operation = 'MULTIPLY'
n8.inputs[1].default_value = 100.0
n8.inputs[2].default_value = 0.0
n9 = _N.new('NodeGroupOutput'); n9.name = 'Group Output'; n9.location = (1427, 221)
_L.new(n6.outputs[0], n7.inputs[0])
_L.new(n0.outputs[0], n9.inputs[0])
_L.new(n6.outputs[0], n0.inputs[0])
_L.new(n2.outputs[0], n0.inputs[0])
_L.new(n7.outputs[0], n4.inputs[0])
_L.new(n1.outputs[0], n2.inputs[0])
_L.new(n5.outputs[0], n1.inputs[0])
_L.new(n6.outputs[1], n8.inputs[0])
_L.new(n3.outputs[0], n7.inputs[2])
_L.new(n8.outputs[0], n3.inputs[0])
_L.new(n4.outputs[0], n5.inputs[0])
n9.is_active_output = True

# ---- transforms, parenting, visibility, modifiers, constraints
ob_cube.location = (0.0, 0.0, 0.9)
ob_cube.lock_rotations_4d = False
ob_cube.empty_display_type = 'ARROWS'
ob_cube.lineart.crease_threshold = 0.0
_m = ob_cube.modifiers.new('Subdivision', 'SUBSURF')
_m.levels = 2
_m = ob_cube.modifiers.new('GeometryNodes', 'NODES')
_m.node_group = ng_geometry_nodes
_gi = [s.identifier for s in ng_geometry_nodes.interface.items_tree if s.item_type == 'SOCKET' and s.in_out == 'INPUT']
_m[_gi[1]] = 0.5  # Sugar Amount
ob_light.location = (4.076, 1.005, 5.904)
ob_light.rotation_euler = (0.6503, 0.05522, 1.866)
ob_light.lock_rotations_4d = False
ob_light.empty_display_type = 'ARROWS'
ob_light.color = (0.0, 0.0, 0.0, 0.0)
ob_light.lineart.crease_threshold = 0.0
ob_camera.location = (7.359, -6.926, 4.958)
ob_camera.rotation_euler = (1.109, 0.0, 0.8149)
ob_camera.lock_rotations_4d = False
ob_camera.empty_display_type = 'ARROWS'
ob_camera.color = (0.0, 0.0, 0.0, 0.0)
ob_camera.display_type = 'WIRE'
ob_camera.lineart.crease_threshold = 0.0
ob_cube_001.location = (0.0, 1.437, 0.0)
ob_cube_002.location = (0.0, 1.935, 0.0)
ob_cube_002.scale = (0.08217, 0.08217, 0.08217)
ob_cube_003.location = (0.0, 2.231, 0.0)
ob_cube_003.scale = (0.08217, 0.08217, 0.08217)

# ---- collection membership
col_collection.objects.link(ob_cube)
col_collection.objects.link(ob_light)
col_collection.objects.link(ob_camera)
col_surgar_crystals.objects.link(ob_cube_001)
col_surgar_crystals.objects.link(ob_cube_002)
col_surgar_crystals.objects.link(ob_cube_003)

# ---- scene / render settings (as saved in the file)
scene.camera = ob_camera
scene.frame_start = 1; scene.frame_end = 250; scene.frame_set(1)
scene.render.engine = 'BLENDER_EEVEE_NEXT'
scene.cycles.use_denoising = False
scene.cycles.samples = 128
scene.cycles.sampling_pattern = 'TABULATED_SOBOL'
scene.cycles.use_adaptive_sampling = False
scene.cycles.use_light_tree = False
scene.view_settings.view_transform = 'Filmic'
bpy.context.view_layer.update()
